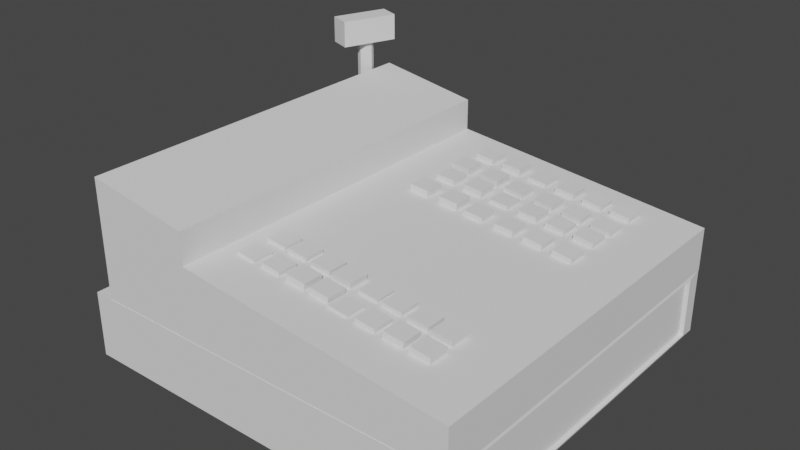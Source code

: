 # Source: CashRegister.blend  (saved by Blender 2.80.75; exported with 4.5.12 LTS)
import bpy
from mathutils import Matrix  # noqa: F401  (used for matrix-valued properties, if any)

bpy.ops.wm.read_factory_settings(use_empty=True)
scene = bpy.context.scene
scene.name = 'Scene'

# ---- collections
col_collection = bpy.data.collections.new('Collection'); scene.collection.children.link(col_collection)

# ---- world
world_world = bpy.data.worlds.new('World'); scene.world = world_world
world_world.use_nodes = True; world_world.node_tree.nodes.clear()
_N = world_world.node_tree.nodes; _L = world_world.node_tree.links
n0 = _N.new('ShaderNodeOutputWorld'); n0.name = 'World Output'; n0.location = (300, 300)
n1 = _N.new('ShaderNodeBackground'); n1.name = 'Background'; n1.location = (10, 300)
n1.inputs[0].default_value = (0.05088, 0.05088, 0.05088, 1.0)
_L.new(n1.outputs[0], n0.inputs[0])
n0.is_active_output = True
world_world.color = (0.05088, 0.05088, 0.05088)
world_world.use_sun_shadow = False
world_world.sun_shadow_jitter_overblur = 0.0

# ---- meshes
me_cube_001 = bpy.data.meshes.new('Cube.001')
me_cube_001.from_pydata([(-1.0, -1.0, -1.0), (-1.0, -1.0, 1.0), (-1.0, 1.0, -1.0), (-1.0, 1.0, 1.0), (1.0, -1.0, -1.0), (1.0, -1.0, 1.0), (1.0, 1.0, -1.0), (1.0, 1.0, 1.0), (1.005, 0.9118, 0.9118), (1.005, 0.9118, -0.9118), (1.005, -0.9118, -0.9118), (1.005, -0.9118, 0.9118), (0.9833, 0.9118, 0.9118), (0.9833, 0.9118, -0.9118), (0.9833, -0.9118, -0.9118), (0.9833, -0.9118, 0.9118), (1.002, 0.998, 2.321), (1.002, 0.998, 0.9991), (1.002, -0.998, 2.321), (1.002, -0.998, 0.9991), (-0.8998, 0.998, 3.357), (-0.8998, 0.998, 0.9991), (-0.8998, -0.998, 3.357), (-0.8998, -0.998, 0.9991), (-0.3652, -0.998, 3.132), (-0.3652, -0.998, 0.9991), (-0.3652, 0.998, 3.132), (-0.3652, 0.998, 0.9991), (-0.8998, 0.998, 4.6), (-0.8998, -0.998, 4.6), (-0.3652, 0.998, 4.096), (-0.3652, -0.998, 4.096), (-0.9537, 0.9059, 0.1251), (-0.9537, 0.9059, 5.589), (-0.9244, 0.8933, 0.1251), (-0.9244, 0.8933, 5.589), (-0.9123, 0.863, 0.1251), (-0.9123, 0.863, 5.589), (-0.9244, 0.8328, 0.1251), (-0.9244, 0.8328, 5.589), (-0.9537, 0.8202, 0.1251), (-0.9537, 0.8202, 5.589), (-0.983, 0.8328, 0.1251), (-0.983, 0.8328, 5.589), (-0.9951, 0.863, 0.1251), (-0.9951, 0.863, 5.589), (-0.983, 0.8933, 0.1251), (-0.983, 0.8933, 5.589), (-0.9557, 1.022, 5.485), (-0.9557, 1.022, 6.292), (-0.8469, 0.9789, 5.485), (-0.8469, 0.9789, 6.292), (-1.061, 0.7367, 5.485), (-1.061, 0.7367, 6.292), (-0.952, 0.6939, 5.485), (-0.952, 0.6939, 6.292), (0.3328, 0.4257, 2.566), (0.337, 0.4257, 2.877), (0.3328, 0.532, 2.566), (0.337, 0.532, 2.877), (0.4353, 0.4257, 2.516), (0.4395, 0.4257, 2.827), (0.4353, 0.532, 2.516), (0.4395, 0.532, 2.827), (0.6278, 0.4284, 2.419), (0.6356, 0.4284, 2.727), (0.6278, 0.5347, 2.419), (0.6356, 0.5347, 2.727), (0.7295, 0.4284, 2.328), (0.7373, 0.4284, 2.636), (0.7295, 0.5347, 2.328), (0.7373, 0.5347, 2.636), (0.4785, 0.4257, 2.492), (0.4863, 0.4257, 2.8), (0.4785, 0.532, 2.492), (0.4863, 0.532, 2.8), (0.5802, 0.4257, 2.401), (0.588, 0.4257, 2.709), (0.5802, 0.532, 2.401), (0.588, 0.532, 2.709), (0.6322, -0.6251, 2.425), (0.6382, -0.6251, 2.734), (0.6322, -0.5189, 2.425), (0.6382, -0.5189, 2.734), (0.7344, -0.6251, 2.354), (0.7404, -0.6251, 2.664), (0.7344, -0.5189, 2.354), (0.7404, -0.5189, 2.664), (0.3711, -0.7717, 2.515), (0.3771, -0.7717, 2.824), (0.3711, -0.6654, 2.515), (0.3771, -0.6654, 2.824), (0.4733, -0.7717, 2.444), (0.4793, -0.7717, 2.754), (0.4733, -0.6654, 2.444), (0.4793, -0.6654, 2.754), (0.5118, -0.7701, 2.509), (0.5178, -0.7701, 2.818), (0.5118, -0.6638, 2.509), (0.5178, -0.6638, 2.818), (0.6139, -0.7701, 2.438), (0.6199, -0.7701, 2.748), (0.6139, -0.6638, 2.438), (0.6199, -0.6638, 2.748), (0.6393, -0.7685, 2.412), (0.6453, -0.7685, 2.721), (0.6393, -0.6622, 2.412), (0.6453, -0.6622, 2.721), (0.7414, -0.7685, 2.341), (0.7474, -0.7685, 2.65), (0.7414, -0.6622, 2.341), (0.7474, -0.6622, 2.65), (0.4797, 0.2394, 2.507), (0.4873, 0.2394, 2.815), (0.4797, 0.3456, 2.507), (0.4873, 0.3456, 2.815), (0.5814, 0.2394, 2.417), (0.589, 0.2394, 2.725), (0.5814, 0.3456, 2.417), (0.589, 0.3456, 2.725), (0.6301, 0.2421, 2.405), (0.6378, 0.2421, 2.713), (0.6301, 0.3484, 2.405), (0.6378, 0.3484, 2.713), (0.7318, 0.2421, 2.314), (0.7395, 0.2421, 2.622), (0.7318, 0.3484, 2.314), (0.7395, 0.3484, 2.622), (0.3273, 0.2394, 2.576), (0.3316, 0.2394, 2.887), (0.3273, 0.3457, 2.576), (0.3316, 0.3457, 2.887), (0.4298, 0.2394, 2.527), (0.434, 0.2394, 2.837), (0.4298, 0.3457, 2.527), (0.434, 0.3457, 2.837), (0.5086, -0.615, 2.46), (0.5146, -0.615, 2.77), (0.5086, -0.5088, 2.46), (0.5146, -0.5088, 2.77), (0.6108, -0.615, 2.39), (0.6168, -0.615, 2.699), (0.6108, -0.5088, 2.39), (0.6168, -0.5088, 2.699), (0.161, 0.237, 2.655), (0.1649, 0.237, 2.966), (0.161, 0.3432, 2.655), (0.1649, 0.3432, 2.966), (0.2635, 0.237, 2.61), (0.2674, 0.237, 2.92), (0.2635, 0.3432, 2.61), (0.2674, 0.3432, 2.92), (0.2301, -0.7748, 2.55), (0.2361, -0.7748, 2.859), (0.2301, -0.6686, 2.55), (0.2361, -0.6686, 2.859), (0.3322, -0.7748, 2.479), (0.3382, -0.7748, 2.789), (0.3322, -0.6686, 2.479), (0.3382, -0.6686, 2.789), (0.2456, -0.6069, 2.559), (0.2516, -0.6069, 2.869), (0.2456, -0.5006, 2.559), (0.2516, -0.5006, 2.869), (0.3478, -0.6069, 2.489), (0.3538, -0.6069, 2.798), (0.3478, -0.5006, 2.489), (0.3538, -0.5006, 2.798), (0.3706, -0.6086, 2.515), (0.3766, -0.6086, 2.824), (0.3706, -0.5024, 2.515), (0.3766, -0.5024, 2.824), (0.4728, -0.6086, 2.444), (0.4788, -0.6086, 2.754), (0.4728, -0.5024, 2.444), (0.4788, -0.5024, 2.754), (0.1737, 0.4257, 2.614), (0.1779, 0.4257, 2.924), (0.1737, 0.532, 2.614), (0.1779, 0.532, 2.924), (0.2762, 0.4257, 2.564), (0.2804, 0.4257, 2.874), (0.2762, 0.532, 2.564), (0.2804, 0.532, 2.874), (0.3328, 0.7539, 2.566), (0.337, 0.7539, 2.877), (0.3328, 0.8602, 2.566), (0.337, 0.8602, 2.877), (0.4353, 0.7539, 2.516), (0.4395, 0.7539, 2.827), (0.4353, 0.8602, 2.516), (0.4395, 0.8602, 2.827), (0.6278, 0.7566, 2.419), (0.6356, 0.7566, 2.727), (0.6278, 0.8629, 2.419), (0.6356, 0.8629, 2.727), (0.7295, 0.7566, 2.328), (0.7373, 0.7566, 2.636), (0.7295, 0.8629, 2.328), (0.7373, 0.8629, 2.636), (0.4785, 0.7539, 2.492), (0.4863, 0.7539, 2.8), (0.4785, 0.8602, 2.492), (0.4863, 0.8602, 2.8), (0.5802, 0.7539, 2.401), (0.588, 0.7539, 2.709), (0.5802, 0.8602, 2.401), (0.588, 0.8602, 2.709), (0.4797, 0.5676, 2.507), (0.4873, 0.5676, 2.815), (0.4797, 0.6738, 2.507), (0.4873, 0.6738, 2.815), (0.5814, 0.5676, 2.417), (0.589, 0.5676, 2.725), (0.5814, 0.6738, 2.417), (0.589, 0.6738, 2.725), (0.6301, 0.5703, 2.405), (0.6378, 0.5703, 2.713), (0.6301, 0.6766, 2.405), (0.6378, 0.6766, 2.713), (0.7318, 0.5703, 2.314), (0.7395, 0.5703, 2.622), (0.7318, 0.6766, 2.314), (0.7395, 0.6766, 2.622), (0.3273, 0.5676, 2.576), (0.3316, 0.5676, 2.887), (0.3273, 0.6739, 2.576), (0.3316, 0.6739, 2.887), (0.4298, 0.5676, 2.527), (0.434, 0.5676, 2.837), (0.4298, 0.6739, 2.527), (0.434, 0.6739, 2.837), (0.161, 0.5651, 2.655), (0.1649, 0.5651, 2.966), (0.161, 0.6714, 2.655), (0.1649, 0.6714, 2.966), (0.2635, 0.5651, 2.61), (0.2674, 0.5651, 2.92), (0.2635, 0.6714, 2.61), (0.2674, 0.6714, 2.92), (0.1737, 0.7539, 2.614), (0.1779, 0.7539, 2.924), (0.1737, 0.8602, 2.614), (0.1779, 0.8602, 2.924), (0.2762, 0.7539, 2.564), (0.2804, 0.7539, 2.874), (0.2762, 0.8602, 2.564), (0.2804, 0.8602, 2.874), (0.1093, -0.613, 2.738), (0.1153, -0.613, 3.048), (0.1093, -0.5068, 2.738), (0.1153, -0.5068, 3.048), (0.2114, -0.613, 2.668), (0.2174, -0.613, 2.977), (0.2114, -0.5068, 2.668), (0.2174, -0.5068, 2.977), (-0.1518, -0.7596, 2.828), (-0.1458, -0.7596, 3.138), (-0.1518, -0.6533, 2.828), (-0.1458, -0.6533, 3.138), (-0.04968, -0.7596, 2.758), (-0.04368, -0.7596, 3.067), (-0.04968, -0.6533, 2.758), (-0.04368, -0.6533, 3.067), (-0.01118, -0.758, 2.822), (-0.005177, -0.758, 3.132), (-0.01118, -0.6517, 2.822), (-0.005177, -0.6517, 3.132), (0.09097, -0.758, 2.752), (0.09697, -0.758, 3.061), (0.09097, -0.6517, 2.752), (0.09697, -0.6517, 3.061), (0.1163, -0.7564, 2.725), (0.1223, -0.7564, 3.035), (0.1163, -0.6501, 2.725), (0.1223, -0.6501, 3.035), (0.2185, -0.7564, 2.655), (0.2245, -0.7564, 2.964), (0.2185, -0.6501, 2.655), (0.2245, -0.6501, 2.964), (-0.01429, -0.6029, 2.774), (-0.008293, -0.6029, 3.083), (-0.01429, -0.4967, 2.774), (-0.008293, -0.4967, 3.083), (0.08785, -0.6029, 2.703), (0.09385, -0.6029, 3.013), (0.08785, -0.4967, 2.703), (0.09385, -0.4967, 3.013), (-0.2928, -0.7628, 2.864), (-0.2868, -0.7628, 3.173), (-0.2928, -0.6565, 2.864), (-0.2868, -0.6565, 3.173), (-0.1907, -0.7628, 2.793), (-0.1847, -0.7628, 3.103), (-0.1907, -0.6565, 2.793), (-0.1847, -0.6565, 3.103), (-0.2773, -0.5948, 2.873), (-0.2713, -0.5948, 3.182), (-0.2773, -0.4885, 2.873), (-0.2713, -0.4885, 3.182), (-0.1752, -0.5948, 2.802), (-0.1692, -0.5948, 3.112), (-0.1752, -0.4885, 2.802), (-0.1692, -0.4885, 3.112), (-0.1523, -0.5965, 2.828), (-0.1463, -0.5965, 3.138), (-0.1523, -0.4903, 2.828), (-0.1463, -0.4903, 3.138), (-0.05016, -0.5965, 2.758), (-0.04416, -0.5965, 3.067), (-0.05016, -0.4903, 2.758), (-0.04416, -0.4903, 3.067), (0.02337, 0.4257, 2.798), (0.02762, 0.4257, 3.109), (0.02337, 0.532, 2.798), (0.02762, 0.532, 3.109), (0.1259, 0.4257, 2.748), (0.1301, 0.4257, 3.059), (0.1259, 0.532, 2.748), (0.1301, 0.532, 3.059), (0.01793, 0.2394, 2.808), (0.02215, 0.2394, 3.119), (0.01793, 0.3457, 2.808), (0.02215, 0.3457, 3.119), (0.1204, 0.2394, 2.759), (0.1246, 0.2394, 3.069), (0.1204, 0.3457, 2.759), (0.1246, 0.3457, 3.069), (-0.1484, 0.237, 2.887), (-0.1446, 0.237, 3.198), (-0.1484, 0.3432, 2.887), (-0.1446, 0.3432, 3.198), (-0.04588, 0.237, 2.842), (-0.04201, 0.237, 3.152), (-0.04588, 0.3432, 2.842), (-0.04201, 0.3432, 3.152), (-0.1357, 0.4257, 2.846), (-0.1315, 0.4257, 3.156), (-0.1357, 0.532, 2.846), (-0.1315, 0.532, 3.156), (-0.03325, 0.4257, 2.796), (-0.02899, 0.4257, 3.106), (-0.03325, 0.532, 2.796), (-0.02899, 0.532, 3.106), (0.02337, 0.7539, 2.798), (0.02762, 0.7539, 3.109), (0.02337, 0.8602, 2.798), (0.02762, 0.8602, 3.109), (0.1259, 0.7539, 2.748), (0.1301, 0.7539, 3.059), (0.1259, 0.8602, 2.748), (0.1301, 0.8602, 3.059), (0.01793, 0.5676, 2.808), (0.02215, 0.5676, 3.119), (0.01793, 0.6739, 2.808), (0.02215, 0.6739, 3.119), (0.1204, 0.5676, 2.759), (0.1246, 0.5676, 3.069), (0.1204, 0.6739, 2.759), (0.1246, 0.6739, 3.069), (-0.1484, 0.5651, 2.887), (-0.1446, 0.5651, 3.198), (-0.1484, 0.6714, 2.887), (-0.1446, 0.6714, 3.198), (-0.04588, 0.5651, 2.842), (-0.04201, 0.5651, 3.152), (-0.04588, 0.6714, 2.842), (-0.04201, 0.6714, 3.152), (-0.1357, 0.7539, 2.846), (-0.1315, 0.7539, 3.156), (-0.1357, 0.8602, 2.846), (-0.1315, 0.8602, 3.156), (-0.03325, 0.7539, 2.796), (-0.02899, 0.7539, 3.106), (-0.03325, 0.8602, 2.796), (-0.02899, 0.8602, 3.106)], [], [(0, 1, 3, 2), (2, 3, 7, 6), (7, 5, 11, 8), (4, 5, 1, 0), (2, 6, 4, 0), (7, 3, 1, 5), (9, 8, 12, 13), (6, 7, 8, 9), (5, 4, 10, 11), (4, 6, 9, 10), (13, 12, 15, 14), (11, 10, 14, 15), (10, 9, 13, 14), (8, 11, 15, 12), (16, 18, 19, 17), (24, 22, 23, 25), (22, 20, 21, 23), (26, 16, 17, 27), (26, 30, 31, 24), (25, 19, 17, 27), (23, 25, 27, 21), (18, 16, 26, 24), (20, 26, 27, 21), (18, 24, 25, 19), (31, 30, 28, 29), (22, 29, 28, 20), (24, 31, 29, 22), (20, 28, 30, 26), (32, 33, 35, 34), (34, 35, 37, 36), (36, 37, 39, 38), (38, 39, 41, 40), (40, 41, 43, 42), (42, 43, 45, 44), (35, 33, 47, 45, 43, 41, 39, 37), (44, 45, 47, 46), (46, 47, 33, 32), (32, 34, 36, 38, 40, 42, 44, 46), (48, 49, 51, 50), (50, 51, 55, 54), (54, 55, 53, 52), (52, 53, 49, 48), (50, 54, 52, 48), (55, 51, 49, 53), (56, 57, 59, 58), (58, 59, 63, 62), (62, 63, 61, 60), (60, 61, 57, 56), (58, 62, 60, 56), (63, 59, 57, 61), (64, 65, 67, 66), (66, 67, 71, 70), (70, 71, 69, 68), (68, 69, 65, 64), (66, 70, 68, 64), (71, 67, 65, 69), (72, 73, 75, 74), (74, 75, 79, 78), (78, 79, 77, 76), (76, 77, 73, 72), (74, 78, 76, 72), (79, 75, 73, 77), (80, 81, 83, 82), (82, 83, 87, 86), (86, 87, 85, 84), (84, 85, 81, 80), (82, 86, 84, 80), (87, 83, 81, 85), (88, 89, 91, 90), (90, 91, 95, 94), (94, 95, 93, 92), (92, 93, 89, 88), (90, 94, 92, 88), (95, 91, 89, 93), (96, 97, 99, 98), (98, 99, 103, 102), (102, 103, 101, 100), (100, 101, 97, 96), (98, 102, 100, 96), (103, 99, 97, 101), (104, 105, 107, 106), (106, 107, 111, 110), (110, 111, 109, 108), (108, 109, 105, 104), (106, 110, 108, 104), (111, 107, 105, 109), (112, 113, 115, 114), (114, 115, 119, 118), (118, 119, 117, 116), (116, 117, 113, 112), (114, 118, 116, 112), (119, 115, 113, 117), (120, 121, 123, 122), (122, 123, 127, 126), (126, 127, 125, 124), (124, 125, 121, 120), (122, 126, 124, 120), (127, 123, 121, 125), (128, 129, 131, 130), (130, 131, 135, 134), (134, 135, 133, 132), (132, 133, 129, 128), (130, 134, 132, 128), (135, 131, 129, 133), (136, 137, 139, 138), (138, 139, 143, 142), (142, 143, 141, 140), (140, 141, 137, 136), (138, 142, 140, 136), (143, 139, 137, 141), (144, 145, 147, 146), (146, 147, 151, 150), (150, 151, 149, 148), (148, 149, 145, 144), (146, 150, 148, 144), (151, 147, 145, 149), (152, 153, 155, 154), (154, 155, 159, 158), (158, 159, 157, 156), (156, 157, 153, 152), (154, 158, 156, 152), (159, 155, 153, 157), (160, 161, 163, 162), (162, 163, 167, 166), (166, 167, 165, 164), (164, 165, 161, 160), (162, 166, 164, 160), (167, 163, 161, 165), (168, 169, 171, 170), (170, 171, 175, 174), (174, 175, 173, 172), (172, 173, 169, 168), (170, 174, 172, 168), (175, 171, 169, 173), (176, 177, 179, 178), (178, 179, 183, 182), (182, 183, 181, 180), (180, 181, 177, 176), (178, 182, 180, 176), (183, 179, 177, 181), (184, 185, 187, 186), (186, 187, 191, 190), (190, 191, 189, 188), (188, 189, 185, 184), (186, 190, 188, 184), (191, 187, 185, 189), (192, 193, 195, 194), (194, 195, 199, 198), (198, 199, 197, 196), (196, 197, 193, 192), (194, 198, 196, 192), (199, 195, 193, 197), (200, 201, 203, 202), (202, 203, 207, 206), (206, 207, 205, 204), (204, 205, 201, 200), (202, 206, 204, 200), (207, 203, 201, 205), (208, 209, 211, 210), (210, 211, 215, 214), (214, 215, 213, 212), (212, 213, 209, 208), (210, 214, 212, 208), (215, 211, 209, 213), (216, 217, 219, 218), (218, 219, 223, 222), (222, 223, 221, 220), (220, 221, 217, 216), (218, 222, 220, 216), (223, 219, 217, 221), (224, 225, 227, 226), (226, 227, 231, 230), (230, 231, 229, 228), (228, 229, 225, 224), (226, 230, 228, 224), (231, 227, 225, 229), (232, 233, 235, 234), (234, 235, 239, 238), (238, 239, 237, 236), (236, 237, 233, 232), (234, 238, 236, 232), (239, 235, 233, 237), (240, 241, 243, 242), (242, 243, 247, 246), (246, 247, 245, 244), (244, 245, 241, 240), (242, 246, 244, 240), (247, 243, 241, 245), (248, 249, 251, 250), (250, 251, 255, 254), (254, 255, 253, 252), (252, 253, 249, 248), (250, 254, 252, 248), (255, 251, 249, 253), (256, 257, 259, 258), (258, 259, 263, 262), (262, 263, 261, 260), (260, 261, 257, 256), (258, 262, 260, 256), (263, 259, 257, 261), (264, 265, 267, 266), (266, 267, 271, 270), (270, 271, 269, 268), (268, 269, 265, 264), (266, 270, 268, 264), (271, 267, 265, 269), (272, 273, 275, 274), (274, 275, 279, 278), (278, 279, 277, 276), (276, 277, 273, 272), (274, 278, 276, 272), (279, 275, 273, 277), (280, 281, 283, 282), (282, 283, 287, 286), (286, 287, 285, 284), (284, 285, 281, 280), (282, 286, 284, 280), (287, 283, 281, 285), (288, 289, 291, 290), (290, 291, 295, 294), (294, 295, 293, 292), (292, 293, 289, 288), (290, 294, 292, 288), (295, 291, 289, 293), (296, 297, 299, 298), (298, 299, 303, 302), (302, 303, 301, 300), (300, 301, 297, 296), (298, 302, 300, 296), (303, 299, 297, 301), (304, 305, 307, 306), (306, 307, 311, 310), (310, 311, 309, 308), (308, 309, 305, 304), (306, 310, 308, 304), (311, 307, 305, 309), (312, 313, 315, 314), (314, 315, 319, 318), (318, 319, 317, 316), (316, 317, 313, 312), (314, 318, 316, 312), (319, 315, 313, 317), (320, 321, 323, 322), (322, 323, 327, 326), (326, 327, 325, 324), (324, 325, 321, 320), (322, 326, 324, 320), (327, 323, 321, 325), (328, 329, 331, 330), (330, 331, 335, 334), (334, 335, 333, 332), (332, 333, 329, 328), (330, 334, 332, 328), (335, 331, 329, 333), (336, 337, 339, 338), (338, 339, 343, 342), (342, 343, 341, 340), (340, 341, 337, 336), (338, 342, 340, 336), (343, 339, 337, 341), (344, 345, 347, 346), (346, 347, 351, 350), (350, 351, 349, 348), (348, 349, 345, 344), (346, 350, 348, 344), (351, 347, 345, 349), (352, 353, 355, 354), (354, 355, 359, 358), (358, 359, 357, 356), (356, 357, 353, 352), (354, 358, 356, 352), (359, 355, 353, 357), (360, 361, 363, 362), (362, 363, 367, 366), (366, 367, 365, 364), (364, 365, 361, 360), (362, 366, 364, 360), (367, 363, 361, 365), (368, 369, 371, 370), (370, 371, 375, 374), (374, 375, 373, 372), (372, 373, 369, 368), (370, 374, 372, 368), (375, 371, 369, 373)])
_uv = me_cube_001.uv_layers.new(name='UVMap')
_uv.uv.foreach_set('vector', [0.375, 0.0, 0.625, 0.0, 0.625, 0.25, 0.375, 0.25, 0.375, 0.25, 0.625, 0.25, 0.625, 0.5, 0.375, 0.5, 0.625, 0.5, 0.625, 0.75, 0.625, 0.75, 0.625, 0.5, 0.375, 0.75, 0.625, 0.75, 0.625, 1.0, 0.375, 1.0, 0.125, 0.5, 0.375, 0.5, 0.375, 0.75, 0.125, 0.75, 0.625, 0.5, 0.875, 0.5, 0.875, 0.75, 0.625, 0.75, 0.375, 0.5, 0.625, 0.5, 0.625, 0.5, 0.375, 0.5, 0.375, 0.5, 0.625, 0.5, 0.625, 0.5, 0.375, 0.5, 0.625, 0.75, 0.375, 0.75, 0.375, 0.75, 0.625, 0.75, 0.375, 0.75, 0.375, 0.5, 0.375, 0.5, 0.375, 0.75, 0.375, 0.5, 0.625, 0.5, 0.625, 0.75, 0.375, 0.75, 0.625, 0.75, 0.375, 0.75, 0.375, 0.75, 0.625, 0.75, 0.375, 0.75, 0.375, 0.5, 0.375, 0.5, 0.375, 0.75, 0.625, 0.5, 0.625, 0.75, 0.625, 0.75, 0.625, 0.5, 0.375, 0.0, 0.375, 0.25, 0.625, 0.25, 0.625, 0.0, 0.375, 0.4297, 0.375, 0.5, 0.625, 0.5, 0.625, 0.4297, 0.375, 0.5, 0.375, 0.75, 0.625, 0.75, 0.625, 0.5, 0.375, 0.8203, 0.375, 1.0, 0.625, 1.0, 0.625, 0.8203, 0.3047, 0.75, 0.3047, 0.75, 0.3047, 0.5, 0.3047, 0.5, 0.6953, 0.5, 0.875, 0.5, 0.875, 0.75, 0.6953, 0.75, 0.625, 0.5, 0.6953, 0.5, 0.6953, 0.75, 0.625, 0.75, 0.125, 0.5, 0.125, 0.75, 0.3047, 0.75, 0.3047, 0.5, 0.375, 0.75, 0.375, 0.8203, 0.625, 0.8203, 0.625, 0.75, 0.375, 0.25, 0.375, 0.4297, 0.625, 0.4297, 0.625, 0.25, 0.3047, 0.5, 0.3047, 0.75, 0.375, 0.75, 0.375, 0.5, 0.375, 0.5, 0.375, 0.5, 0.375, 0.75, 0.375, 0.75, 0.375, 0.4297, 0.375, 0.4297, 0.375, 0.5, 0.375, 0.5, 0.375, 0.75, 0.375, 0.75, 0.375, 0.8203, 0.375, 0.8203, 1.0, 0.5, 1.0, 1.0, 0.875, 1.0, 0.875, 0.5, 0.875, 0.5, 0.875, 1.0, 0.75, 1.0, 0.75, 0.5, 0.75, 0.5, 0.75, 1.0, 0.625, 1.0, 0.625, 0.5, 0.625, 0.5, 0.625, 1.0, 0.5, 1.0, 0.5, 0.5, 0.5, 0.5, 0.5, 1.0, 0.375, 1.0, 0.375, 0.5, 0.375, 0.5, 0.375, 1.0, 0.25, 1.0, 0.25, 0.5, 0.4197, 0.4197, 0.25, 0.49, 0.08029, 0.4197, 0.01, 0.25, 0.08029, 0.08029, 0.25, 0.01, 0.4197, 0.08029, 0.49, 0.25, 0.25, 0.5, 0.25, 1.0, 0.125, 1.0, 0.125, 0.5, 0.125, 0.5, 0.125, 1.0, 0.0, 1.0, 0.0, 0.5, 0.75, 0.49, 0.9197, 0.4197, 0.99, 0.25, 0.9197, 0.08029, 0.75, 0.01, 0.5803, 0.08029, 0.51, 0.25, 0.5803, 0.4197, 0.375, 0.0, 0.625, 0.0, 0.625, 0.25, 0.375, 0.25, 0.375, 0.25, 0.625, 0.25, 0.625, 0.5, 0.375, 0.5, 0.375, 0.5, 0.625, 0.5, 0.625, 0.75, 0.375, 0.75, 0.375, 0.75, 0.625, 0.75, 0.625, 1.0, 0.375, 1.0, 0.125, 0.5, 0.375, 0.5, 0.375, 0.75, 0.125, 0.75, 0.625, 0.5, 0.875, 0.5, 0.875, 0.75, 0.625, 0.75, 0.375, 0.0, 0.625, 0.0, 0.625, 0.25, 0.375, 0.25, 0.375, 0.25, 0.625, 0.25, 0.625, 0.5, 0.375, 0.5, 0.375, 0.5, 0.625, 0.5, 0.625, 0.75, 0.375, 0.75, 0.375, 0.75, 0.625, 0.75, 0.625, 1.0, 0.375, 1.0, 0.125, 0.5, 0.375, 0.5, 0.375, 0.75, 0.125, 0.75, 0.625, 0.5, 0.875, 0.5, 0.875, 0.75, 0.625, 0.75, 0.375, 0.0, 0.625, 0.0, 0.625, 0.25, 0.375, 0.25, 0.375, 0.25, 0.625, 0.25, 0.625, 0.5, 0.375, 0.5, 0.375, 0.5, 0.625, 0.5, 0.625, 0.75, 0.375, 0.75, 0.375, 0.75, 0.625, 0.75, 0.625, 1.0, 0.375, 1.0, 0.125, 0.5, 0.375, 0.5, 0.375, 0.75, 0.125, 0.75, 0.625, 0.5, 0.875, 0.5, 0.875, 0.75, 0.625, 0.75, 0.375, 0.0, 0.625, 0.0, 0.625, 0.25, 0.375, 0.25, 0.375, 0.25, 0.625, 0.25, 0.625, 0.5, 0.375, 0.5, 0.375, 0.5, 0.625, 0.5, 0.625, 0.75, 0.375, 0.75, 0.375, 0.75, 0.625, 0.75, 0.625, 1.0, 0.375, 1.0, 0.125, 0.5, 0.375, 0.5, 0.375, 0.75, 0.125, 0.75, 0.625, 0.5, 0.875, 0.5, 0.875, 0.75, 0.625, 0.75, 0.375, 0.0, 0.625, 0.0, 0.625, 0.25, 0.375, 0.25, 0.375, 0.25, 0.625, 0.25, 0.625, 0.5, 0.375, 0.5, 0.375, 0.5, 0.625, 0.5, 0.625, 0.75, 0.375, 0.75, 0.375, 0.75, 0.625, 0.75, 0.625, 1.0, 0.375, 1.0, 0.125, 0.5, 0.375, 0.5, 0.375, 0.75, 0.125, 0.75, 0.625, 0.5, 0.875, 0.5, 0.875, 0.75, 0.625, 0.75, 0.375, 0.0, 0.625, 0.0, 0.625, 0.25, 0.375, 0.25, 0.375, 0.25, 0.625, 0.25, 0.625, 0.5, 0.375, 0.5, 0.375, 0.5, 0.625, 0.5, 0.625, 0.75, 0.375, 0.75, 0.375, 0.75, 0.625, 0.75, 0.625, 1.0, 0.375, 1.0, 0.125, 0.5, 0.375, 0.5, 0.375, 0.75, 0.125, 0.75, 0.625, 0.5, 0.875, 0.5, 0.875, 0.75, 0.625, 0.75, 0.375, 0.0, 0.625, 0.0, 0.625, 0.25, 0.375, 0.25, 0.375, 0.25, 0.625, 0.25, 0.625, 0.5, 0.375, 0.5, 0.375, 0.5, 0.625, 0.5, 0.625, 0.75, 0.375, 0.75, 0.375, 0.75, 0.625, 0.75, 0.625, 1.0, 0.375, 1.0, 0.125, 0.5, 0.375, 0.5, 0.375, 0.75, 0.125, 0.75, 0.625, 0.5, 0.875, 0.5, 0.875, 0.75, 0.625, 0.75, 0.375, 0.0, 0.625, 0.0, 0.625, 0.25, 0.375, 0.25, 0.375, 0.25, 0.625, 0.25, 0.625, 0.5, 0.375, 0.5, 0.375, 0.5, 0.625, 0.5, 0.625, 0.75, 0.375, 0.75, 0.375, 0.75, 0.625, 0.75, 0.625, 1.0, 0.375, 1.0, 0.125, 0.5, 0.375, 0.5, 0.375, 0.75, 0.125, 0.75, 0.625, 0.5, 0.875, 0.5, 0.875, 0.75, 0.625, 0.75, 0.375, 0.0, 0.625, 0.0, 0.625, 0.25, 0.375, 0.25, 0.375, 0.25, 0.625, 0.25, 0.625, 0.5, 0.375, 0.5, 0.375, 0.5, 0.625, 0.5, 0.625, 0.75, 0.375, 0.75, 0.375, 0.75, 0.625, 0.75, 0.625, 1.0, 0.375, 1.0, 0.125, 0.5, 0.375, 0.5, 0.375, 0.75, 0.125, 0.75, 0.625, 0.5, 0.875, 0.5, 0.875, 0.75, 0.625, 0.75, 0.375, 0.0, 0.625, 0.0, 0.625, 0.25, 0.375, 0.25, 0.375, 0.25, 0.625, 0.25, 0.625, 0.5, 0.375, 0.5, 0.375, 0.5, 0.625, 0.5, 0.625, 0.75, 0.375, 0.75, 0.375, 0.75, 0.625, 0.75, 0.625, 1.0, 0.375, 1.0, 0.125, 0.5, 0.375, 0.5, 0.375, 0.75, 0.125, 0.75, 0.625, 0.5, 0.875, 0.5, 0.875, 0.75, 0.625, 0.75, 0.375, 0.0, 0.625, 0.0, 0.625, 0.25, 0.375, 0.25, 0.375, 0.25, 0.625, 0.25, 0.625, 0.5, 0.375, 0.5, 0.375, 0.5, 0.625, 0.5, 0.625, 0.75, 0.375, 0.75, 0.375, 0.75, 0.625, 0.75, 0.625, 1.0, 0.375, 1.0, 0.125, 0.5, 0.375, 0.5, 0.375, 0.75, 0.125, 0.75, 0.625, 0.5, 0.875, 0.5, 0.875, 0.75, 0.625, 0.75, 0.375, 0.0, 0.625, 0.0, 0.625, 0.25, 0.375, 0.25, 0.375, 0.25, 0.625, 0.25, 0.625, 0.5, 0.375, 0.5, 0.375, 0.5, 0.625, 0.5, 0.625, 0.75, 0.375, 0.75, 0.375, 0.75, 0.625, 0.75, 0.625, 1.0, 0.375, 1.0, 0.125, 0.5, 0.375, 0.5, 0.375, 0.75, 0.125, 0.75, 0.625, 0.5, 0.875, 0.5, 0.875, 0.75, 0.625, 0.75, 0.375, 0.0, 0.625, 0.0, 0.625, 0.25, 0.375, 0.25, 0.375, 0.25, 0.625, 0.25, 0.625, 0.5, 0.375, 0.5, 0.375, 0.5, 0.625, 0.5, 0.625, 0.75, 0.375, 0.75, 0.375, 0.75, 0.625, 0.75, 0.625, 1.0, 0.375, 1.0, 0.125, 0.5, 0.375, 0.5, 0.375, 0.75, 0.125, 0.75, 0.625, 0.5, 0.875, 0.5, 0.875, 0.75, 0.625, 0.75, 0.375, 0.0, 0.625, 0.0, 0.625, 0.25, 0.375, 0.25, 0.375, 0.25, 0.625, 0.25, 0.625, 0.5, 0.375, 0.5, 0.375, 0.5, 0.625, 0.5, 0.625, 0.75, 0.375, 0.75, 0.375, 0.75, 0.625, 0.75, 0.625, 1.0, 0.375, 1.0, 0.125, 0.5, 0.375, 0.5, 0.375, 0.75, 0.125, 0.75, 0.625, 0.5, 0.875, 0.5, 0.875, 0.75, 0.625, 0.75, 0.375, 0.0, 0.625, 0.0, 0.625, 0.25, 0.375, 0.25, 0.375, 0.25, 0.625, 0.25, 0.625, 0.5, 0.375, 0.5, 0.375, 0.5, 0.625, 0.5, 0.625, 0.75, 0.375, 0.75, 0.375, 0.75, 0.625, 0.75, 0.625, 1.0, 0.375, 1.0, 0.125, 0.5, 0.375, 0.5, 0.375, 0.75, 0.125, 0.75, 0.625, 0.5, 0.875, 0.5, 0.875, 0.75, 0.625, 0.75, 0.375, 0.0, 0.625, 0.0, 0.625, 0.25, 0.375, 0.25, 0.375, 0.25, 0.625, 0.25, 0.625, 0.5, 0.375, 0.5, 0.375, 0.5, 0.625, 0.5, 0.625, 0.75, 0.375, 0.75, 0.375, 0.75, 0.625, 0.75, 0.625, 1.0, 0.375, 1.0, 0.125, 0.5, 0.375, 0.5, 0.375, 0.75, 0.125, 0.75, 0.625, 0.5, 0.875, 0.5, 0.875, 0.75, 0.625, 0.75, 0.375, 0.0, 0.625, 0.0, 0.625, 0.25, 0.375, 0.25, 0.375, 0.25, 0.625, 0.25, 0.625, 0.5, 0.375, 0.5, 0.375, 0.5, 0.625, 0.5, 0.625, 0.75, 0.375, 0.75, 0.375, 0.75, 0.625, 0.75, 0.625, 1.0, 0.375, 1.0, 0.125, 0.5, 0.375, 0.5, 0.375, 0.75, 0.125, 0.75, 0.625, 0.5, 0.875, 0.5, 0.875, 0.75, 0.625, 0.75, 0.375, 0.0, 0.625, 0.0, 0.625, 0.25, 0.375, 0.25, 0.375, 0.25, 0.625, 0.25, 0.625, 0.5, 0.375, 0.5, 0.375, 0.5, 0.625, 0.5, 0.625, 0.75, 0.375, 0.75, 0.375, 0.75, 0.625, 0.75, 0.625, 1.0, 0.375, 1.0, 0.125, 0.5, 0.375, 0.5, 0.375, 0.75, 0.125, 0.75, 0.625, 0.5, 0.875, 0.5, 0.875, 0.75, 0.625, 0.75, 0.375, 0.0, 0.625, 0.0, 0.625, 0.25, 0.375, 0.25, 0.375, 0.25, 0.625, 0.25, 0.625, 0.5, 0.375, 0.5, 0.375, 0.5, 0.625, 0.5, 0.625, 0.75, 0.375, 0.75, 0.375, 0.75, 0.625, 0.75, 0.625, 1.0, 0.375, 1.0, 0.125, 0.5, 0.375, 0.5, 0.375, 0.75, 0.125, 0.75, 0.625, 0.5, 0.875, 0.5, 0.875, 0.75, 0.625, 0.75, 0.375, 0.0, 0.625, 0.0, 0.625, 0.25, 0.375, 0.25, 0.375, 0.25, 0.625, 0.25, 0.625, 0.5, 0.375, 0.5, 0.375, 0.5, 0.625, 0.5, 0.625, 0.75, 0.375, 0.75, 0.375, 0.75, 0.625, 0.75, 0.625, 1.0, 0.375, 1.0, 0.125, 0.5, 0.375, 0.5, 0.375, 0.75, 0.125, 0.75, 0.625, 0.5, 0.875, 0.5, 0.875, 0.75, 0.625, 0.75, 0.375, 0.0, 0.625, 0.0, 0.625, 0.25, 0.375, 0.25, 0.375, 0.25, 0.625, 0.25, 0.625, 0.5, 0.375, 0.5, 0.375, 0.5, 0.625, 0.5, 0.625, 0.75, 0.375, 0.75, 0.375, 0.75, 0.625, 0.75, 0.625, 1.0, 0.375, 1.0, 0.125, 0.5, 0.375, 0.5, 0.375, 0.75, 0.125, 0.75, 0.625, 0.5, 0.875, 0.5, 0.875, 0.75, 0.625, 0.75, 0.375, 0.0, 0.625, 0.0, 0.625, 0.25, 0.375, 0.25, 0.375, 0.25, 0.625, 0.25, 0.625, 0.5, 0.375, 0.5, 0.375, 0.5, 0.625, 0.5, 0.625, 0.75, 0.375, 0.75, 0.375, 0.75, 0.625, 0.75, 0.625, 1.0, 0.375, 1.0, 0.125, 0.5, 0.375, 0.5, 0.375, 0.75, 0.125, 0.75, 0.625, 0.5, 0.875, 0.5, 0.875, 0.75, 0.625, 0.75, 0.375, 0.0, 0.625, 0.0, 0.625, 0.25, 0.375, 0.25, 0.375, 0.25, 0.625, 0.25, 0.625, 0.5, 0.375, 0.5, 0.375, 0.5, 0.625, 0.5, 0.625, 0.75, 0.375, 0.75, 0.375, 0.75, 0.625, 0.75, 0.625, 1.0, 0.375, 1.0, 0.125, 0.5, 0.375, 0.5, 0.375, 0.75, 0.125, 0.75, 0.625, 0.5, 0.875, 0.5, 0.875, 0.75, 0.625, 0.75, 0.375, 0.0, 0.625, 0.0, 0.625, 0.25, 0.375, 0.25, 0.375, 0.25, 0.625, 0.25, 0.625, 0.5, 0.375, 0.5, 0.375, 0.5, 0.625, 0.5, 0.625, 0.75, 0.375, 0.75, 0.375, 0.75, 0.625, 0.75, 0.625, 1.0, 0.375, 1.0, 0.125, 0.5, 0.375, 0.5, 0.375, 0.75, 0.125, 0.75, 0.625, 0.5, 0.875, 0.5, 0.875, 0.75, 0.625, 0.75, 0.375, 0.0, 0.625, 0.0, 0.625, 0.25, 0.375, 0.25, 0.375, 0.25, 0.625, 0.25, 0.625, 0.5, 0.375, 0.5, 0.375, 0.5, 0.625, 0.5, 0.625, 0.75, 0.375, 0.75, 0.375, 0.75, 0.625, 0.75, 0.625, 1.0, 0.375, 1.0, 0.125, 0.5, 0.375, 0.5, 0.375, 0.75, 0.125, 0.75, 0.625, 0.5, 0.875, 0.5, 0.875, 0.75, 0.625, 0.75, 0.375, 0.0, 0.625, 0.0, 0.625, 0.25, 0.375, 0.25, 0.375, 0.25, 0.625, 0.25, 0.625, 0.5, 0.375, 0.5, 0.375, 0.5, 0.625, 0.5, 0.625, 0.75, 0.375, 0.75, 0.375, 0.75, 0.625, 0.75, 0.625, 1.0, 0.375, 1.0, 0.125, 0.5, 0.375, 0.5, 0.375, 0.75, 0.125, 0.75, 0.625, 0.5, 0.875, 0.5, 0.875, 0.75, 0.625, 0.75, 0.375, 0.0, 0.625, 0.0, 0.625, 0.25, 0.375, 0.25, 0.375, 0.25, 0.625, 0.25, 0.625, 0.5, 0.375, 0.5, 0.375, 0.5, 0.625, 0.5, 0.625, 0.75, 0.375, 0.75, 0.375, 0.75, 0.625, 0.75, 0.625, 1.0, 0.375, 1.0, 0.125, 0.5, 0.375, 0.5, 0.375, 0.75, 0.125, 0.75, 0.625, 0.5, 0.875, 0.5, 0.875, 0.75, 0.625, 0.75, 0.375, 0.0, 0.625, 0.0, 0.625, 0.25, 0.375, 0.25, 0.375, 0.25, 0.625, 0.25, 0.625, 0.5, 0.375, 0.5, 0.375, 0.5, 0.625, 0.5, 0.625, 0.75, 0.375, 0.75, 0.375, 0.75, 0.625, 0.75, 0.625, 1.0, 0.375, 1.0, 0.125, 0.5, 0.375, 0.5, 0.375, 0.75, 0.125, 0.75, 0.625, 0.5, 0.875, 0.5, 0.875, 0.75, 0.625, 0.75, 0.375, 0.0, 0.625, 0.0, 0.625, 0.25, 0.375, 0.25, 0.375, 0.25, 0.625, 0.25, 0.625, 0.5, 0.375, 0.5, 0.375, 0.5, 0.625, 0.5, 0.625, 0.75, 0.375, 0.75, 0.375, 0.75, 0.625, 0.75, 0.625, 1.0, 0.375, 1.0, 0.125, 0.5, 0.375, 0.5, 0.375, 0.75, 0.125, 0.75, 0.625, 0.5, 0.875, 0.5, 0.875, 0.75, 0.625, 0.75, 0.375, 0.0, 0.625, 0.0, 0.625, 0.25, 0.375, 0.25, 0.375, 0.25, 0.625, 0.25, 0.625, 0.5, 0.375, 0.5, 0.375, 0.5, 0.625, 0.5, 0.625, 0.75, 0.375, 0.75, 0.375, 0.75, 0.625, 0.75, 0.625, 1.0, 0.375, 1.0, 0.125, 0.5, 0.375, 0.5, 0.375, 0.75, 0.125, 0.75, 0.625, 0.5, 0.875, 0.5, 0.875, 0.75, 0.625, 0.75, 0.375, 0.0, 0.625, 0.0, 0.625, 0.25, 0.375, 0.25, 0.375, 0.25, 0.625, 0.25, 0.625, 0.5, 0.375, 0.5, 0.375, 0.5, 0.625, 0.5, 0.625, 0.75, 0.375, 0.75, 0.375, 0.75, 0.625, 0.75, 0.625, 1.0, 0.375, 1.0, 0.125, 0.5, 0.375, 0.5, 0.375, 0.75, 0.125, 0.75, 0.625, 0.5, 0.875, 0.5, 0.875, 0.75, 0.625, 0.75, 0.375, 0.0, 0.625, 0.0, 0.625, 0.25, 0.375, 0.25, 0.375, 0.25, 0.625, 0.25, 0.625, 0.5, 0.375, 0.5, 0.375, 0.5, 0.625, 0.5, 0.625, 0.75, 0.375, 0.75, 0.375, 0.75, 0.625, 0.75, 0.625, 1.0, 0.375, 1.0, 0.125, 0.5, 0.375, 0.5, 0.375, 0.75, 0.125, 0.75, 0.625, 0.5, 0.875, 0.5, 0.875, 0.75, 0.625, 0.75, 0.375, 0.0, 0.625, 0.0, 0.625, 0.25, 0.375, 0.25, 0.375, 0.25, 0.625, 0.25, 0.625, 0.5, 0.375, 0.5, 0.375, 0.5, 0.625, 0.5, 0.625, 0.75, 0.375, 0.75, 0.375, 0.75, 0.625, 0.75, 0.625, 1.0, 0.375, 1.0, 0.125, 0.5, 0.375, 0.5, 0.375, 0.75, 0.125, 0.75, 0.625, 0.5, 0.875, 0.5, 0.875, 0.75, 0.625, 0.75, 0.375, 0.0, 0.625, 0.0, 0.625, 0.25, 0.375, 0.25, 0.375, 0.25, 0.625, 0.25, 0.625, 0.5, 0.375, 0.5, 0.375, 0.5, 0.625, 0.5, 0.625, 0.75, 0.375, 0.75, 0.375, 0.75, 0.625, 0.75, 0.625, 1.0, 0.375, 1.0, 0.125, 0.5, 0.375, 0.5, 0.375, 0.75, 0.125, 0.75, 0.625, 0.5, 0.875, 0.5, 0.875, 0.75, 0.625, 0.75, 0.375, 0.0, 0.625, 0.0, 0.625, 0.25, 0.375, 0.25, 0.375, 0.25, 0.625, 0.25, 0.625, 0.5, 0.375, 0.5, 0.375, 0.5, 0.625, 0.5, 0.625, 0.75, 0.375, 0.75, 0.375, 0.75, 0.625, 0.75, 0.625, 1.0, 0.375, 1.0, 0.125, 0.5, 0.375, 0.5, 0.375, 0.75, 0.125, 0.75, 0.625, 0.5, 0.875, 0.5, 0.875, 0.75, 0.625, 0.75, 0.375, 0.0, 0.625, 0.0, 0.625, 0.25, 0.375, 0.25, 0.375, 0.25, 0.625, 0.25, 0.625, 0.5, 0.375, 0.5, 0.375, 0.5, 0.625, 0.5, 0.625, 0.75, 0.375, 0.75, 0.375, 0.75, 0.625, 0.75, 0.625, 1.0, 0.375, 1.0, 0.125, 0.5, 0.375, 0.5, 0.375, 0.75, 0.125, 0.75, 0.625, 0.5, 0.875, 0.5, 0.875, 0.75, 0.625, 0.75, 0.375, 0.0, 0.625, 0.0, 0.625, 0.25, 0.375, 0.25, 0.375, 0.25, 0.625, 0.25, 0.625, 0.5, 0.375, 0.5, 0.375, 0.5, 0.625, 0.5, 0.625, 0.75, 0.375, 0.75, 0.375, 0.75, 0.625, 0.75, 0.625, 1.0, 0.375, 1.0, 0.125, 0.5, 0.375, 0.5, 0.375, 0.75, 0.125, 0.75, 0.625, 0.5, 0.875, 0.5, 0.875, 0.75, 0.625, 0.75, 0.375, 0.0, 0.625, 0.0, 0.625, 0.25, 0.375, 0.25, 0.375, 0.25, 0.625, 0.25, 0.625, 0.5, 0.375, 0.5, 0.375, 0.5, 0.625, 0.5, 0.625, 0.75, 0.375, 0.75, 0.375, 0.75, 0.625, 0.75, 0.625, 1.0, 0.375, 1.0, 0.125, 0.5, 0.375, 0.5, 0.375, 0.75, 0.125, 0.75, 0.625, 0.5, 0.875, 0.5, 0.875, 0.75, 0.625, 0.75, 0.375, 0.0, 0.625, 0.0, 0.625, 0.25, 0.375, 0.25, 0.375, 0.25, 0.625, 0.25, 0.625, 0.5, 0.375, 0.5, 0.375, 0.5, 0.625, 0.5, 0.625, 0.75, 0.375, 0.75, 0.375, 0.75, 0.625, 0.75, 0.625, 1.0, 0.375, 1.0, 0.125, 0.5, 0.375, 0.5, 0.375, 0.75, 0.125, 0.75, 0.625, 0.5, 0.875, 0.5, 0.875, 0.75, 0.625, 0.75, 0.375, 0.0, 0.625, 0.0, 0.625, 0.25, 0.375, 0.25, 0.375, 0.25, 0.625, 0.25, 0.625, 0.5, 0.375, 0.5, 0.375, 0.5, 0.625, 0.5, 0.625, 0.75, 0.375, 0.75, 0.375, 0.75, 0.625, 0.75, 0.625, 1.0, 0.375, 1.0, 0.125, 0.5, 0.375, 0.5, 0.375, 0.75, 0.125, 0.75, 0.625, 0.5, 0.875, 0.5, 0.875, 0.75, 0.625, 0.75, 0.375, 0.0, 0.625, 0.0, 0.625, 0.25, 0.375, 0.25, 0.375, 0.25, 0.625, 0.25, 0.625, 0.5, 0.375, 0.5, 0.375, 0.5, 0.625, 0.5, 0.625, 0.75, 0.375, 0.75, 0.375, 0.75, 0.625, 0.75, 0.625, 1.0, 0.375, 1.0, 0.125, 0.5, 0.375, 0.5, 0.375, 0.75, 0.125, 0.75, 0.625, 0.5, 0.875, 0.5, 0.875, 0.75, 0.625, 0.75])
_ca = me_cube_001.color_attributes.new('Col', 'BYTE_COLOR', 'CORNER')
_ca.data.foreach_set('color', [0.147, 0.147, 0.1413, 1.0, 0.1441, 0.1441, 0.1384, 1.0, 0.1441, 0.1441, 0.1384, 1.0, 0.15, 0.15, 0.1441, 1.0, 0.15, 0.15, 0.1441, 1.0, 0.1441, 0.1441, 0.1384, 1.0, 0.1441, 0.1441, 0.1384, 1.0, 0.1441, 0.1441, 0.1384, 1.0, 0.1441, 0.1441, 0.1384, 1.0, 0.1714, 0.1714, 0.1683, 1.0, 0.2623, 0.2623, 0.2582, 1.0, 0.15, 0.15, 0.1441, 1.0, 0.1441, 0.1441, 0.1384, 1.0, 0.1714, 0.1714, 0.1683, 1.0, 0.1441, 0.1441, 0.1384, 1.0, 0.147, 0.147, 0.1413, 1.0, 0.15, 0.15, 0.1441, 1.0, 0.1441, 0.1441, 0.1384, 1.0, 0.1441, 0.1441, 0.1384, 1.0, 0.147, 0.147, 0.1413, 1.0, 0.1441, 0.1441, 0.1384, 1.0, 0.1441, 0.1441, 0.1384, 1.0, 0.1441, 0.1441, 0.1384, 1.0, 0.1714, 0.1714, 0.1683, 1.0, 0.1441, 0.1441, 0.1384, 1.0, 0.15, 0.15, 0.1441, 1.0, 0.2874, 0.2918, 0.2747, 1.0, 0.305, 0.3095, 0.2918, 1.0, 0.1441, 0.1441, 0.1384, 1.0, 0.1441, 0.1441, 0.1384, 1.0, 0.15, 0.15, 0.1441, 1.0, 0.1441, 0.1441, 0.1384, 1.0, 0.1714, 0.1714, 0.1683, 1.0, 0.1441, 0.1441, 0.1384, 1.0, 0.1441, 0.1441, 0.1384, 1.0, 0.2623, 0.2623, 0.2582, 1.0, 0.1441, 0.1441, 0.1384, 1.0, 0.1441, 0.1441, 0.1384, 1.0, 0.1441, 0.1441, 0.1384, 1.0, 0.1441, 0.1441, 0.1384, 1.0, 0.305, 0.3095, 0.2918, 1.0, 0.2874, 0.2918, 0.2747, 1.0, 0.2423, 0.2423, 0.2307, 1.0, 0.3005, 0.305, 0.2874, 1.0, 0.2623, 0.2623, 0.2582, 1.0, 0.1441, 0.1441, 0.1384, 1.0, 0.3005, 0.305, 0.2874, 1.0, 0.2423, 0.2423, 0.2307, 1.0, 0.1441, 0.1441, 0.1384, 1.0, 0.1441, 0.1441, 0.1384, 1.0, 0.305, 0.3095, 0.2918, 1.0, 0.3005, 0.305, 0.2874, 1.0, 0.9734, 0.9734, 0.9734, 1.0, 1.0, 1.0, 1.0, 1.0, 0.7758, 0.7758, 0.7682, 1.0, 0.3564, 0.3613, 0.3467, 1.0, 0.1441, 0.1441, 0.1384, 1.0, 0.1441, 0.1441, 0.1384, 1.0, 0.1746, 0.1746, 0.1683, 1.0, 0.1441, 0.1441, 0.1384, 1.0, 0.1441, 0.1441, 0.1384, 1.0, 0.1441, 0.1441, 0.1384, 1.0, 0.1441, 0.1441, 0.1384, 1.0, 0.1441, 0.1441, 0.1384, 1.0, 0.1441, 0.1441, 0.1384, 1.0, 0.1441, 0.1441, 0.1384, 1.0, 0.1441, 0.1441, 0.1384, 1.0, 0.1441, 0.1441, 0.1384, 1.0, 0.1441, 0.1441, 0.1384, 1.0, 0.1441, 0.1441, 0.1384, 1.0, 0.1441, 0.1441, 0.1384, 1.0, 0.1441, 0.1441, 0.1384, 1.0, 0.1441, 0.1441, 0.1384, 1.0, 0.305, 0.3095, 0.2918, 1.0, 0.305, 0.3095, 0.2918, 1.0, 0.1441, 0.1441, 0.1384, 1.0, 1.0, 1.0, 1.0, 1.0, 1.0, 1.0, 1.0, 1.0, 1.0, 1.0, 1.0, 1.0, 1.0, 1.0, 1.0, 1.0, 0.1441, 0.1441, 0.1384, 1.0, 1.0, 1.0, 1.0, 1.0, 1.0, 1.0, 1.0, 1.0, 0.1441, 0.1441, 0.1384, 1.0, 0.1441, 0.1441, 0.1384, 1.0, 0.1441, 0.1441, 0.1384, 1.0, 0.1441, 0.1441, 0.1384, 1.0, 0.1441, 0.1441, 0.1384, 1.0, 0.1441, 0.1441, 0.1384, 1.0, 0.1441, 0.1441, 0.1384, 1.0, 0.1441, 0.1441, 0.1384, 1.0, 0.1441, 0.1441, 0.1384, 1.0, 0.1441, 0.1441, 0.1384, 1.0, 0.1441, 0.1441, 0.1384, 1.0, 0.1441, 0.1441, 0.1384, 1.0, 0.1746, 0.1746, 0.1683, 1.0, 0.305, 0.3095, 0.2918, 1.0, 0.305, 0.3095, 0.2918, 1.0, 0.2705, 0.2747, 0.2582, 1.0, 0.3005, 0.305, 0.2874, 1.0, 0.1441, 0.1441, 0.1384, 1.0, 0.3005, 0.305, 0.2874, 1.0, 0.2705, 0.2747, 0.2582, 1.0, 0.1441, 0.1441, 0.1384, 1.0, 0.1441, 0.1441, 0.1384, 1.0, 0.305, 0.3095, 0.2918, 1.0, 0.3005, 0.305, 0.2874, 1.0, 0.1441, 0.1441, 0.1384, 1.0, 0.1441, 0.1441, 0.1384, 1.0, 0.2705, 0.2747, 0.2582, 1.0, 0.305, 0.3095, 0.2918, 1.0, 0.1441, 0.1441, 0.1384, 1.0, 0.1441, 0.1441, 0.1384, 1.0, 0.3095, 0.314, 0.2961, 1.0, 0.3095, 0.314, 0.2961, 1.0, 0.1441, 0.1441, 0.1384, 1.0, 0.1441, 0.1441, 0.1384, 1.0, 0.3095, 0.314, 0.2961, 1.0, 0.3325, 0.3372, 0.3185, 1.0, 0.1529, 0.1529, 0.147, 1.0, 0.1529, 0.1529, 0.147, 1.0, 0.3325, 0.3372, 0.3185, 1.0, 0.314, 0.3185, 0.3005, 1.0, 0.6654, 0.6654, 0.6654, 1.0, 0.6654, 0.6654, 0.6654, 1.0, 0.314, 0.3185, 0.3005, 1.0, 0.305, 0.3095, 0.2918, 1.0, 0.15, 0.15, 0.1441, 1.0, 0.15, 0.15, 0.1441, 1.0, 0.305, 0.3095, 0.2918, 1.0, 0.305, 0.3095, 0.2918, 1.0, 0.1441, 0.1441, 0.1384, 1.0, 0.1441, 0.1441, 0.1384, 1.0, 0.305, 0.3095, 0.2918, 1.0, 0.3095, 0.314, 0.2961, 1.0, 0.1441, 0.1441, 0.1384, 1.0, 0.3095, 0.314, 0.2961, 1.0, 0.3095, 0.314, 0.2961, 1.0, 0.3813, 0.3864, 0.3663, 1.0, 0.3095, 0.314, 0.2961, 1.0, 0.305, 0.3095, 0.2918, 1.0, 0.305, 0.3095, 0.2918, 1.0, 0.314, 0.3185, 0.3005, 1.0, 0.3325, 0.3372, 0.3185, 1.0, 0.1441, 0.1441, 0.1384, 1.0, 0.3095, 0.314, 0.2961, 1.0, 0.3813, 0.3864, 0.3663, 1.0, 0.1441, 0.1441, 0.1384, 1.0, 0.1441, 0.1441, 0.1384, 1.0, 0.3813, 0.3864, 0.3663, 1.0, 0.3095, 0.314, 0.2961, 1.0, 0.1441, 0.1441, 0.1384, 1.0, 0.1441, 0.1441, 0.1384, 1.0, 0.1441, 0.1441, 0.1384, 1.0, 0.1529, 0.1529, 0.147, 1.0, 0.6654, 0.6654, 0.6654, 1.0, 0.15, 0.15, 0.1441, 1.0, 0.1441, 0.1441, 0.1384, 1.0, 0.1441, 0.1441, 0.1384, 1.0, 0.1441, 0.1441, 0.1384, 1.0, 0.305, 0.3095, 0.2918, 1.0, 0.305, 0.3095, 0.2918, 1.0, 0.305, 0.3095, 0.2918, 1.0, 0.305, 0.3095, 0.2918, 1.0, 0.305, 0.3095, 0.2918, 1.0, 0.305, 0.3095, 0.2918, 1.0, 0.305, 0.3095, 0.2918, 1.0, 0.305, 0.3095, 0.2918, 1.0, 0.305, 0.3095, 0.2918, 1.0, 0.305, 0.3095, 0.2918, 1.0, 0.305, 0.3095, 0.2918, 1.0, 0.305, 0.3095, 0.2918, 1.0, 0.305, 0.3095, 0.2918, 1.0, 0.305, 0.3095, 0.2918, 1.0, 0.305, 0.3095, 0.2918, 1.0, 0.305, 0.3095, 0.2918, 1.0, 0.305, 0.3095, 0.2918, 1.0, 0.305, 0.3095, 0.2918, 1.0, 0.305, 0.3095, 0.2918, 1.0, 0.305, 0.3095, 0.2918, 1.0, 0.305, 0.3095, 0.2918, 1.0, 0.305, 0.3095, 0.2918, 1.0, 0.305, 0.3095, 0.2918, 1.0, 0.305, 0.3095, 0.2918, 1.0, 1.0, 1.0, 1.0, 1.0, 0.7454, 0.7011, 0.521, 1.0, 0.7454, 0.7011, 0.521, 1.0, 1.0, 1.0, 1.0, 1.0, 1.0, 1.0, 1.0, 1.0, 0.7454, 0.7011, 0.521, 1.0, 0.7454, 0.7011, 0.521, 1.0, 1.0, 1.0, 1.0, 1.0, 1.0, 1.0, 1.0, 1.0, 0.7454, 0.7011, 0.521, 1.0, 0.7454, 0.7011, 0.521, 1.0, 1.0, 1.0, 1.0, 1.0, 1.0, 1.0, 1.0, 1.0, 0.7454, 0.7011, 0.521, 1.0, 0.7454, 0.7011, 0.521, 1.0, 1.0, 1.0, 1.0, 1.0, 1.0, 1.0, 1.0, 1.0, 1.0, 1.0, 1.0, 1.0, 1.0, 1.0, 1.0, 1.0, 1.0, 1.0, 1.0, 1.0, 0.7454, 0.7011, 0.521, 1.0, 0.7454, 0.7011, 0.521, 1.0, 0.7454, 0.7011, 0.521, 1.0, 0.7454, 0.7011, 0.521, 1.0, 1.0, 1.0, 1.0, 1.0, 0.7454, 0.7011, 0.521, 1.0, 0.7454, 0.7011, 0.521, 1.0, 1.0, 1.0, 1.0, 1.0, 1.0, 1.0, 1.0, 1.0, 0.7454, 0.7011, 0.521, 1.0, 0.7454, 0.7011, 0.521, 1.0, 0.9216, 0.9131, 0.855, 1.0, 0.9216, 0.9131, 0.855, 1.0, 0.7454, 0.7011, 0.521, 1.0, 0.7454, 0.7011, 0.521, 1.0, 0.8388, 0.807, 0.6795, 1.0, 0.8388, 0.807, 0.6795, 1.0, 0.7454, 0.7011, 0.521, 1.0, 0.7454, 0.7011, 0.521, 1.0, 1.0, 1.0, 1.0, 1.0, 1.0, 1.0, 1.0, 1.0, 0.9216, 0.9131, 0.855, 1.0, 0.8388, 0.807, 0.6795, 1.0, 1.0, 1.0, 1.0, 1.0, 0.7454, 0.7011, 0.521, 1.0, 0.7454, 0.7011, 0.521, 1.0, 0.7454, 0.7011, 0.521, 1.0, 0.7454, 0.7011, 0.521, 1.0, 1.0, 1.0, 1.0, 1.0, 0.7454, 0.7011, 0.521, 1.0, 0.7454, 0.7011, 0.521, 1.0, 1.0, 1.0, 1.0, 1.0, 1.0, 1.0, 1.0, 1.0, 0.7454, 0.7011, 0.521, 1.0, 0.7454, 0.7011, 0.521, 1.0, 1.0, 1.0, 1.0, 1.0, 1.0, 1.0, 1.0, 1.0, 0.7454, 0.7011, 0.521, 1.0, 0.7454, 0.7011, 0.521, 1.0, 0.9734, 0.9734, 0.9473, 1.0, 0.9734, 0.9734, 0.9473, 1.0, 0.7454, 0.7011, 0.521, 1.0, 0.7454, 0.7011, 0.521, 1.0, 1.0, 1.0, 1.0, 1.0, 1.0, 1.0, 1.0, 1.0, 1.0, 1.0, 1.0, 1.0, 0.9734, 0.9734, 0.9473, 1.0, 1.0, 1.0, 1.0, 1.0, 0.7454, 0.7011, 0.521, 1.0, 0.7454, 0.7011, 0.521, 1.0, 0.7454, 0.7011, 0.521, 1.0, 0.7454, 0.7011, 0.521, 1.0, 0.9911, 0.9911, 0.9911, 1.0, 0.7454, 0.7011, 0.521, 1.0, 0.7454, 0.7011, 0.521, 1.0, 0.9734, 0.956, 0.9473, 1.0, 0.9734, 0.956, 0.9473, 1.0, 0.7454, 0.7011, 0.521, 1.0, 0.7454, 0.7011, 0.521, 1.0, 0.7529, 0.7084, 0.5271, 1.0, 0.7529, 0.7084, 0.5271, 1.0, 0.7454, 0.7011, 0.521, 1.0, 0.7454, 0.7011, 0.521, 1.0, 0.8714, 0.8469, 0.7454, 1.0, 0.8714, 0.8469, 0.7454, 1.0, 0.7454, 0.7011, 0.521, 1.0, 0.7454, 0.7011, 0.521, 1.0, 0.9911, 0.9911, 0.9911, 1.0, 0.8469, 0.8308, 0.8228, 1.0, 0.2086, 0.2016, 0.1812, 1.0, 0.5906, 0.5711, 0.5089, 1.0, 0.9911, 0.9911, 0.9911, 1.0, 0.7454, 0.7011, 0.521, 1.0, 0.7454, 0.7011, 0.521, 1.0, 0.7454, 0.7011, 0.521, 1.0, 0.7454, 0.7011, 0.521, 1.0, 1.0, 1.0, 1.0, 1.0, 0.7454, 0.7011, 0.521, 1.0, 0.7454, 0.7011, 0.521, 1.0, 1.0, 1.0, 1.0, 1.0, 1.0, 1.0, 1.0, 1.0, 0.7454, 0.7011, 0.521, 1.0, 0.7454, 0.7011, 0.521, 1.0, 1.0, 1.0, 1.0, 1.0, 1.0, 1.0, 1.0, 1.0, 0.7454, 0.7011, 0.521, 1.0, 0.7454, 0.7011, 0.521, 1.0, 0.9911, 0.9911, 0.9911, 1.0, 0.9911, 0.9911, 0.9911, 1.0, 0.7454, 0.7011, 0.521, 1.0, 0.7454, 0.7011, 0.521, 1.0, 1.0, 1.0, 1.0, 1.0, 1.0, 1.0, 1.0, 1.0, 1.0, 1.0, 1.0, 1.0, 0.9911, 0.9911, 0.9911, 1.0, 1.0, 1.0, 1.0, 1.0, 0.7454, 0.7011, 0.521, 1.0, 0.7454, 0.7011, 0.521, 1.0, 0.7454, 0.7011, 0.521, 1.0, 0.7454, 0.7011, 0.521, 1.0, 0.9473, 0.9301, 0.8879, 1.0, 0.7454, 0.7011, 0.521, 1.0, 0.7454, 0.7011, 0.521, 1.0, 1.0, 1.0, 1.0, 1.0, 1.0, 1.0, 1.0, 1.0, 0.7454, 0.7011, 0.521, 1.0, 0.7454, 0.7011, 0.521, 1.0, 0.9911, 0.9911, 0.9823, 1.0, 0.9911, 0.9911, 0.9823, 1.0, 0.7454, 0.7011, 0.521, 1.0, 0.7454, 0.7011, 0.521, 1.0, 0.8632, 0.8388, 0.7454, 1.0, 0.8632, 0.8388, 0.7454, 1.0, 0.7454, 0.7011, 0.521, 1.0, 0.7454, 0.7011, 0.521, 1.0, 0.9473, 0.9301, 0.8879, 1.0, 1.0, 1.0, 1.0, 1.0, 0.9911, 0.9911, 0.9823, 1.0, 0.3095, 0.305, 0.2789, 1.0, 0.9473, 0.9301, 0.8879, 1.0, 0.7454, 0.7011, 0.521, 1.0, 0.7454, 0.7011, 0.521, 1.0, 0.7454, 0.7011, 0.521, 1.0, 0.7454, 0.7011, 0.521, 1.0, 0.9131, 0.8879, 0.8228, 1.0, 0.7454, 0.7011, 0.521, 1.0, 0.7454, 0.7011, 0.521, 1.0, 1.0, 1.0, 1.0, 1.0, 1.0, 1.0, 1.0, 1.0, 0.7454, 0.7011, 0.521, 1.0, 0.7454, 0.7011, 0.521, 1.0, 0.9301, 0.9131, 0.8632, 1.0, 0.9301, 0.9131, 0.8632, 1.0, 0.7454, 0.7011, 0.521, 1.0, 0.7454, 0.7011, 0.521, 1.0, 0.9387, 0.9301, 0.8796, 1.0, 0.9387, 0.9301, 0.8796, 1.0, 0.7454, 0.7011, 0.521, 1.0, 0.7454, 0.7011, 0.521, 1.0, 0.9131, 0.8879, 0.8228, 1.0, 0.9911, 0.9911, 0.9911, 1.0, 0.5776, 0.5711, 0.5395, 1.0, 0.2346, 0.2307, 0.2195, 1.0, 0.9131, 0.8879, 0.8228, 1.0, 0.7454, 0.7011, 0.521, 1.0, 0.7454, 0.7011, 0.521, 1.0, 0.7454, 0.7011, 0.521, 1.0, 0.7454, 0.7011, 0.521, 1.0, 0.9473, 0.9387, 0.8963, 1.0, 0.7454, 0.7011, 0.521, 1.0, 0.7454, 0.7011, 0.521, 1.0, 1.0, 1.0, 1.0, 1.0, 1.0, 1.0, 1.0, 1.0, 0.7454, 0.7011, 0.521, 1.0, 0.7454, 0.7011, 0.521, 1.0, 0.9823, 0.9823, 0.9734, 1.0, 0.9823, 0.9823, 0.9734, 1.0, 0.7454, 0.7011, 0.521, 1.0, 0.7454, 0.7011, 0.521, 1.0, 0.9473, 0.9301, 0.8879, 1.0, 0.9473, 0.9301, 0.8879, 1.0, 0.7454, 0.7011, 0.521, 1.0, 0.7454, 0.7011, 0.521, 1.0, 0.9473, 0.9387, 0.8963, 1.0, 0.9911, 0.9911, 0.9911, 1.0, 0.9823, 0.9823, 0.9734, 1.0, 0.807, 0.7913, 0.7529, 1.0, 0.7011, 0.6939, 0.6584, 1.0, 0.7454, 0.7011, 0.521, 1.0, 0.7454, 0.7011, 0.521, 1.0, 0.7454, 0.7011, 0.521, 1.0, 0.7454, 0.7011, 0.521, 1.0, 1.0, 1.0, 1.0, 1.0, 0.7454, 0.7011, 0.521, 1.0, 0.7454, 0.7011, 0.521, 1.0, 1.0, 1.0, 1.0, 1.0, 1.0, 1.0, 1.0, 1.0, 0.7454, 0.7011, 0.521, 1.0, 0.7454, 0.7011, 0.521, 1.0, 0.9647, 0.9647, 0.9473, 1.0, 0.9647, 0.9647, 0.9473, 1.0, 0.7454, 0.7011, 0.521, 1.0, 0.7454, 0.7011, 0.5271, 1.0, 1.0, 1.0, 1.0, 1.0, 1.0, 1.0, 1.0, 1.0, 0.7454, 0.7011, 0.5271, 1.0, 0.7454, 0.7011, 0.521, 1.0, 1.0, 1.0, 1.0, 1.0, 0.9301, 0.9301, 0.9301, 1.0, 0.9047, 0.9047, 0.8879, 1.0, 0.7758, 0.7758, 0.7682, 1.0, 0.2918, 0.2918, 0.2874, 1.0, 0.7454, 0.7011, 0.521, 1.0, 0.7454, 0.7011, 0.521, 1.0, 0.7454, 0.7011, 0.521, 1.0, 0.7454, 0.7011, 0.5271, 1.0, 0.9911, 0.9823, 0.9734, 1.0, 0.7454, 0.7011, 0.521, 1.0, 0.7454, 0.7011, 0.521, 1.0, 1.0, 1.0, 1.0, 1.0, 1.0, 1.0, 1.0, 1.0, 0.7454, 0.7011, 0.521, 1.0, 0.7454, 0.7011, 0.521, 1.0, 1.0, 1.0, 1.0, 1.0, 1.0, 1.0, 1.0, 1.0, 0.7454, 0.7011, 0.521, 1.0, 0.7454, 0.7011, 0.521, 1.0, 0.9473, 0.9387, 0.8963, 1.0, 0.9473, 0.9387, 0.8963, 1.0, 0.7454, 0.7011, 0.521, 1.0, 0.7454, 0.7011, 0.521, 1.0, 0.9911, 0.9823, 0.9734, 1.0, 1.0, 1.0, 1.0, 1.0, 1.0, 1.0, 1.0, 1.0, 0.9473, 0.9387, 0.8963, 1.0, 0.9911, 0.9823, 0.9734, 1.0, 0.7454, 0.7011, 0.521, 1.0, 0.7454, 0.7011, 0.521, 1.0, 0.7454, 0.7011, 0.521, 1.0, 0.7454, 0.7011, 0.521, 1.0, 1.0, 1.0, 1.0, 1.0, 0.7454, 0.7011, 0.521, 1.0, 0.7454, 0.7011, 0.521, 1.0, 0.9911, 0.9911, 0.9823, 1.0, 0.9911, 0.9911, 0.9823, 1.0, 0.7454, 0.7011, 0.521, 1.0, 0.7454, 0.7011, 0.521, 1.0, 0.9734, 0.9734, 0.9734, 1.0, 0.9734, 0.9734, 0.9734, 1.0, 0.7454, 0.7011, 0.521, 1.0, 0.7454, 0.7011, 0.521, 1.0, 1.0, 1.0, 1.0, 1.0, 1.0, 1.0, 1.0, 1.0, 0.7454, 0.7011, 0.521, 1.0, 0.7454, 0.7011, 0.521, 1.0, 1.0, 1.0, 1.0, 1.0, 0.9911, 0.9911, 0.9823, 1.0, 0.9047, 0.9047, 0.9047, 1.0, 0.9911, 0.9911, 0.9911, 1.0, 1.0, 1.0, 1.0, 1.0, 0.7454, 0.7011, 0.521, 1.0, 0.7454, 0.7011, 0.521, 1.0, 0.7454, 0.7011, 0.521, 1.0, 0.7454, 0.7011, 0.521, 1.0, 0.9647, 0.956, 0.9131, 1.0, 0.7454, 0.7011, 0.521, 1.0, 0.7454, 0.7011, 0.521, 1.0, 1.0, 1.0, 1.0, 1.0, 1.0, 1.0, 1.0, 1.0, 0.7454, 0.7011, 0.521, 1.0, 0.7454, 0.7011, 0.521, 1.0, 1.0, 1.0, 1.0, 1.0, 1.0, 1.0, 1.0, 1.0, 0.7454, 0.7011, 0.521, 1.0, 0.7454, 0.7011, 0.521, 1.0, 1.0, 1.0, 1.0, 1.0, 1.0, 1.0, 1.0, 1.0, 0.7454, 0.7011, 0.521, 1.0, 0.7454, 0.7011, 0.521, 1.0, 0.9647, 0.956, 0.9131, 1.0, 1.0, 1.0, 1.0, 1.0, 1.0, 1.0, 1.0, 1.0, 1.0, 1.0, 1.0, 1.0, 0.9647, 0.956, 0.9131, 1.0, 0.7454, 0.7011, 0.521, 1.0, 0.7454, 0.7011, 0.521, 1.0, 0.7454, 0.7011, 0.521, 1.0, 0.7454, 0.7011, 0.521, 1.0, 1.0, 1.0, 1.0, 1.0, 0.1441, 0.1441, 0.1384, 1.0, 0.1441, 0.1441, 0.1384, 1.0, 1.0, 1.0, 1.0, 1.0, 1.0, 1.0, 1.0, 1.0, 0.7454, 0.7011, 0.521, 1.0, 0.7454, 0.7011, 0.521, 1.0, 1.0, 1.0, 1.0, 1.0, 1.0, 1.0, 1.0, 1.0, 0.7454, 0.7011, 0.521, 1.0, 0.7454, 0.7011, 0.521, 1.0, 1.0, 1.0, 1.0, 1.0, 1.0, 1.0, 1.0, 1.0, 0.7454, 0.7011, 0.521, 1.0, 0.7454, 0.7011, 0.521, 1.0, 1.0, 1.0, 1.0, 1.0, 1.0, 1.0, 1.0, 1.0, 1.0, 1.0, 1.0, 1.0, 1.0, 1.0, 1.0, 1.0, 1.0, 1.0, 1.0, 1.0, 0.7454, 0.7011, 0.521, 1.0, 0.7454, 0.7011, 0.521, 1.0, 0.7454, 0.7011, 0.521, 1.0, 0.7454, 0.7011, 0.521, 1.0, 1.0, 1.0, 1.0, 1.0, 0.7454, 0.7011, 0.521, 1.0, 0.7454, 0.7011, 0.521, 1.0, 1.0, 1.0, 1.0, 1.0, 1.0, 1.0, 1.0, 1.0, 0.7454, 0.7011, 0.521, 1.0, 0.7454, 0.7011, 0.521, 1.0, 1.0, 1.0, 1.0, 1.0, 1.0, 1.0, 1.0, 1.0, 0.7454, 0.7011, 0.521, 1.0, 0.7454, 0.7011, 0.521, 1.0, 1.0, 1.0, 1.0, 1.0, 1.0, 1.0, 1.0, 1.0, 0.7454, 0.7011, 0.521, 1.0, 0.7454, 0.7011, 0.521, 1.0, 1.0, 1.0, 1.0, 1.0, 1.0, 1.0, 1.0, 1.0, 1.0, 1.0, 1.0, 1.0, 1.0, 1.0, 1.0, 1.0, 1.0, 1.0, 1.0, 1.0, 0.7454, 0.7011, 0.521, 1.0, 0.7454, 0.7011, 0.521, 1.0, 0.7454, 0.7011, 0.521, 1.0, 0.7454, 0.7011, 0.521, 1.0, 1.0, 1.0, 1.0, 1.0, 0.7454, 0.7011, 0.521, 1.0, 0.7454, 0.7011, 0.521, 1.0, 1.0, 1.0, 1.0, 1.0, 1.0, 1.0, 1.0, 1.0, 0.7454, 0.7011, 0.521, 1.0, 0.7454, 0.7011, 0.521, 1.0, 1.0, 1.0, 1.0, 1.0, 1.0, 1.0, 1.0, 1.0, 0.7454, 0.7011, 0.521, 1.0, 0.7454, 0.7011, 0.521, 1.0, 1.0, 1.0, 1.0, 1.0, 1.0, 1.0, 1.0, 1.0, 0.7454, 0.7011, 0.521, 1.0, 0.7454, 0.7011, 0.521, 1.0, 1.0, 1.0, 1.0, 1.0, 1.0, 1.0, 1.0, 1.0, 1.0, 1.0, 1.0, 1.0, 1.0, 1.0, 1.0, 1.0, 1.0, 1.0, 1.0, 1.0, 0.7454, 0.7011, 0.521, 1.0, 0.7454, 0.7011, 0.521, 1.0, 0.7454, 0.7011, 0.521, 1.0, 0.7454, 0.7011, 0.521, 1.0, 1.0, 1.0, 1.0, 1.0, 0.7454, 0.7011, 0.521, 1.0, 0.7454, 0.7011, 0.521, 1.0, 1.0, 1.0, 1.0, 1.0, 1.0, 1.0, 1.0, 1.0, 0.7454, 0.7011, 0.521, 1.0, 0.7454, 0.7011, 0.521, 1.0, 1.0, 1.0, 1.0, 1.0, 1.0, 1.0, 1.0, 1.0, 0.7454, 0.7011, 0.521, 1.0, 0.7454, 0.7011, 0.521, 1.0, 1.0, 1.0, 1.0, 1.0, 1.0, 1.0, 1.0, 1.0, 0.7454, 0.7011, 0.521, 1.0, 0.7454, 0.7011, 0.521, 1.0, 1.0, 1.0, 1.0, 1.0, 1.0, 1.0, 1.0, 1.0, 1.0, 1.0, 1.0, 1.0, 1.0, 1.0, 1.0, 1.0, 1.0, 1.0, 1.0, 1.0, 0.7454, 0.7011, 0.521, 1.0, 0.7454, 0.7011, 0.521, 1.0, 0.7454, 0.7011, 0.521, 1.0, 0.7454, 0.7011, 0.521, 1.0, 1.0, 1.0, 1.0, 1.0, 0.7454, 0.7011, 0.521, 1.0, 0.7454, 0.7011, 0.521, 1.0, 0.9823, 0.9734, 0.9647, 1.0, 0.9823, 0.9734, 0.9647, 1.0, 0.7454, 0.7011, 0.521, 1.0, 0.7454, 0.7011, 0.521, 1.0, 0.956, 0.9473, 0.9047, 1.0, 0.956, 0.9473, 0.9047, 1.0, 0.7454, 0.7011, 0.521, 1.0, 0.7454, 0.7011, 0.521, 1.0, 1.0, 1.0, 1.0, 1.0, 1.0, 1.0, 1.0, 1.0, 0.7454, 0.7011, 0.521, 1.0, 0.7454, 0.7011, 0.521, 1.0, 1.0, 1.0, 1.0, 1.0, 0.8308, 0.8228, 0.8148, 1.0, 0.4969, 0.491, 0.4678, 1.0, 1.0, 1.0, 1.0, 1.0, 1.0, 1.0, 1.0, 1.0, 0.7454, 0.7011, 0.521, 1.0, 0.7454, 0.7011, 0.521, 1.0, 0.7454, 0.7011, 0.521, 1.0, 0.7454, 0.7011, 0.521, 1.0, 1.0, 1.0, 1.0, 1.0, 0.7454, 0.7011, 0.521, 1.0, 0.7454, 0.7011, 0.521, 1.0, 1.0, 1.0, 1.0, 1.0, 1.0, 1.0, 1.0, 1.0, 0.7454, 0.7011, 0.521, 1.0, 0.8228, 0.7991, 0.6724, 1.0, 0.8796, 0.8632, 0.7682, 1.0, 0.8796, 0.8632, 0.7682, 1.0, 0.8228, 0.7991, 0.6724, 1.0, 0.7605, 0.7157, 0.5395, 1.0, 1.0, 1.0, 1.0, 1.0, 1.0, 1.0, 1.0, 1.0, 0.7605, 0.7157, 0.5395, 1.0, 0.7454, 0.7011, 0.521, 1.0, 1.0, 1.0, 1.0, 1.0, 0.956, 0.956, 0.956, 1.0, 0.1812, 0.1812, 0.1714, 1.0, 0.4233, 0.4233, 0.4179, 1.0, 1.0, 1.0, 1.0, 1.0, 0.8228, 0.7991, 0.6724, 1.0, 0.7454, 0.7011, 0.521, 1.0, 0.7454, 0.7011, 0.521, 1.0, 0.7605, 0.7157, 0.5395, 1.0, 1.0, 1.0, 1.0, 1.0, 0.7454, 0.7011, 0.521, 1.0, 0.7454, 0.7011, 0.521, 1.0, 0.956, 0.9387, 0.9047, 1.0, 0.956, 0.9387, 0.9047, 1.0, 0.7454, 0.7011, 0.521, 1.0, 0.7454, 0.7011, 0.521, 1.0, 0.9823, 0.9823, 0.9823, 1.0, 0.9823, 0.9823, 0.9823, 1.0, 0.7454, 0.7011, 0.521, 1.0, 0.7454, 0.7011, 0.521, 1.0, 1.0, 1.0, 1.0, 1.0, 1.0, 1.0, 1.0, 1.0, 0.7454, 0.7011, 0.521, 1.0, 0.7454, 0.7011, 0.521, 1.0, 1.0, 1.0, 1.0, 1.0, 0.7157, 0.7011, 0.6724, 1.0, 0.6724, 0.6724, 0.6724, 1.0, 1.0, 1.0, 1.0, 1.0, 1.0, 1.0, 1.0, 1.0, 0.7454, 0.7011, 0.521, 1.0, 0.7454, 0.7011, 0.521, 1.0, 0.7454, 0.7011, 0.521, 1.0, 0.7454, 0.7011, 0.521, 1.0, 1.0, 1.0, 1.0, 1.0, 0.7454, 0.7011, 0.521, 1.0, 0.7454, 0.7011, 0.521, 1.0, 1.0, 1.0, 1.0, 1.0, 1.0, 1.0, 1.0, 1.0, 0.7454, 0.7011, 0.521, 1.0, 0.7454, 0.7011, 0.521, 1.0, 1.0, 1.0, 1.0, 1.0, 1.0, 1.0, 1.0, 1.0, 0.7454, 0.7011, 0.521, 1.0, 0.7454, 0.7011, 0.521, 1.0, 1.0, 1.0, 0.9911, 1.0, 1.0, 1.0, 0.9911, 1.0, 0.7454, 0.7011, 0.521, 1.0, 0.7454, 0.7011, 0.521, 1.0, 1.0, 1.0, 1.0, 1.0, 1.0, 1.0, 1.0, 1.0, 0.9647, 0.9647, 0.9647, 1.0, 1.0, 1.0, 0.9911, 1.0, 1.0, 1.0, 1.0, 1.0, 0.7454, 0.7011, 0.521, 1.0, 0.7454, 0.7011, 0.521, 1.0, 0.7454, 0.7011, 0.521, 1.0, 0.7454, 0.7011, 0.521, 1.0, 1.0, 1.0, 1.0, 1.0, 0.7454, 0.7011, 0.521, 1.0, 0.7454, 0.7011, 0.521, 1.0, 1.0, 1.0, 1.0, 1.0, 1.0, 1.0, 1.0, 1.0, 0.7454, 0.7011, 0.521, 1.0, 0.7454, 0.7011, 0.521, 1.0, 0.9647, 0.9647, 0.9387, 1.0, 0.9647, 0.9647, 0.9387, 1.0, 0.7454, 0.7011, 0.521, 1.0, 0.7454, 0.7011, 0.521, 1.0, 0.9734, 0.956, 0.9387, 1.0, 0.9734, 0.956, 0.9387, 1.0, 0.7454, 0.7011, 0.521, 1.0, 0.7454, 0.7011, 0.521, 1.0, 1.0, 1.0, 1.0, 1.0, 1.0, 1.0, 1.0, 1.0, 0.8148, 0.8148, 0.7913, 1.0, 0.9734, 0.956, 0.9387, 1.0, 1.0, 1.0, 1.0, 1.0, 0.7454, 0.7011, 0.521, 1.0, 0.7454, 0.7011, 0.521, 1.0, 0.7454, 0.7011, 0.521, 1.0, 0.7454, 0.7011, 0.521, 1.0, 1.0, 1.0, 1.0, 1.0, 0.7454, 0.7011, 0.521, 1.0, 0.7454, 0.7011, 0.521, 1.0, 1.0, 1.0, 1.0, 1.0, 1.0, 1.0, 1.0, 1.0, 0.7454, 0.7011, 0.521, 1.0, 0.7454, 0.7011, 0.521, 1.0, 1.0, 1.0, 1.0, 1.0, 1.0, 1.0, 1.0, 1.0, 0.7454, 0.7011, 0.521, 1.0, 0.7454, 0.7011, 0.521, 1.0, 1.0, 1.0, 1.0, 1.0, 1.0, 1.0, 1.0, 1.0, 0.7454, 0.7011, 0.521, 1.0, 0.7454, 0.7011, 0.521, 1.0, 1.0, 1.0, 1.0, 1.0, 1.0, 1.0, 1.0, 1.0, 1.0, 1.0, 1.0, 1.0, 1.0, 1.0, 1.0, 1.0, 1.0, 1.0, 1.0, 1.0, 0.7454, 0.7011, 0.521, 1.0, 0.7454, 0.7011, 0.521, 1.0, 0.7454, 0.7011, 0.521, 1.0, 0.7454, 0.7011, 0.521, 1.0, 1.0, 1.0, 1.0, 1.0, 0.7454, 0.7011, 0.521, 1.0, 0.7454, 0.7011, 0.521, 1.0, 1.0, 1.0, 1.0, 1.0, 1.0, 1.0, 1.0, 1.0, 0.7454, 0.7011, 0.521, 1.0, 0.7454, 0.7011, 0.521, 1.0, 1.0, 1.0, 1.0, 1.0, 1.0, 1.0, 1.0, 1.0, 0.7454, 0.7011, 0.521, 1.0, 0.7454, 0.7011, 0.521, 1.0, 1.0, 1.0, 1.0, 1.0, 1.0, 1.0, 1.0, 1.0, 0.7454, 0.7011, 0.521, 1.0, 0.7454, 0.7011, 0.521, 1.0, 1.0, 1.0, 1.0, 1.0, 1.0, 1.0, 1.0, 1.0, 1.0, 1.0, 1.0, 1.0, 1.0, 1.0, 1.0, 1.0, 1.0, 1.0, 1.0, 1.0, 0.7454, 0.7011, 0.521, 1.0, 0.7454, 0.7011, 0.521, 1.0, 0.7454, 0.7011, 0.521, 1.0, 0.7454, 0.7011, 0.521, 1.0, 1.0, 1.0, 1.0, 1.0, 0.7454, 0.7011, 0.521, 1.0, 0.7454, 0.7011, 0.521, 1.0, 1.0, 1.0, 1.0, 1.0, 1.0, 1.0, 1.0, 1.0, 0.7454, 0.7011, 0.521, 1.0, 0.7454, 0.7011, 0.521, 1.0, 1.0, 1.0, 1.0, 1.0, 1.0, 1.0, 1.0, 1.0, 0.7454, 0.7011, 0.521, 1.0, 0.7454, 0.7011, 0.521, 1.0, 1.0, 1.0, 1.0, 1.0, 1.0, 1.0, 1.0, 1.0, 0.7454, 0.7011, 0.521, 1.0, 0.7454, 0.7011, 0.521, 1.0, 1.0, 1.0, 1.0, 1.0, 1.0, 1.0, 1.0, 1.0, 0.9734, 0.9734, 0.9734, 1.0, 1.0, 1.0, 1.0, 1.0, 1.0, 1.0, 1.0, 1.0, 0.7454, 0.7011, 0.521, 1.0, 0.7454, 0.7011, 0.521, 1.0, 0.7454, 0.7011, 0.521, 1.0, 0.7454, 0.7011, 0.521, 1.0, 1.0, 1.0, 1.0, 1.0, 0.7454, 0.7011, 0.521, 1.0, 0.7454, 0.7011, 0.521, 1.0, 0.9301, 0.9216, 0.8714, 1.0, 0.9301, 0.9216, 0.8714, 1.0, 0.7454, 0.7011, 0.521, 1.0, 0.7454, 0.7011, 0.521, 1.0, 1.0, 0.9911, 0.9911, 1.0, 1.0, 0.9911, 0.9911, 1.0, 0.7454, 0.7011, 0.521, 1.0, 0.7454, 0.7011, 0.521, 1.0, 1.0, 1.0, 1.0, 1.0, 1.0, 1.0, 1.0, 1.0, 0.7454, 0.7011, 0.521, 1.0, 0.7454, 0.7011, 0.521, 1.0, 1.0, 1.0, 1.0, 1.0, 0.9301, 0.9216, 0.8714, 1.0, 1.0, 0.9911, 0.9911, 1.0, 1.0, 1.0, 1.0, 1.0, 1.0, 1.0, 1.0, 1.0, 0.7454, 0.7011, 0.521, 1.0, 0.7454, 0.7011, 0.521, 1.0, 0.7454, 0.7011, 0.521, 1.0, 0.7454, 0.7011, 0.521, 1.0, 1.0, 1.0, 1.0, 1.0, 0.7454, 0.7011, 0.521, 1.0, 0.7454, 0.7011, 0.521, 1.0, 1.0, 1.0, 1.0, 1.0, 1.0, 1.0, 1.0, 1.0, 0.7454, 0.7011, 0.521, 1.0, 0.7454, 0.7011, 0.521, 1.0, 1.0, 1.0, 1.0, 1.0, 1.0, 1.0, 1.0, 1.0, 0.7454, 0.7011, 0.521, 1.0, 0.7454, 0.7011, 0.521, 1.0, 0.9823, 0.9823, 0.9823, 1.0, 0.9823, 0.9823, 0.9823, 1.0, 0.7454, 0.7011, 0.521, 1.0, 0.7454, 0.7011, 0.521, 1.0, 1.0, 1.0, 1.0, 1.0, 1.0, 1.0, 1.0, 1.0, 1.0, 1.0, 1.0, 1.0, 0.9734, 0.9734, 0.9734, 1.0, 0.9911, 0.9911, 0.9911, 1.0, 0.7454, 0.7011, 0.521, 1.0, 0.7454, 0.7011, 0.521, 1.0, 0.7454, 0.7011, 0.521, 1.0, 0.7454, 0.7011, 0.521, 1.0, 0.8388, 0.7991, 0.6867, 1.0, 0.7454, 0.7011, 0.521, 1.0, 0.7454, 0.7011, 0.521, 1.0, 1.0, 1.0, 1.0, 1.0, 1.0, 1.0, 1.0, 1.0, 0.7454, 0.7011, 0.521, 1.0, 0.7454, 0.7011, 0.521, 1.0, 1.0, 1.0, 1.0, 1.0, 1.0, 1.0, 1.0, 1.0, 0.7454, 0.7011, 0.521, 1.0, 0.7454, 0.7011, 0.521, 1.0, 0.9911, 0.9911, 0.9911, 1.0, 0.9911, 0.9911, 0.9911, 1.0, 0.7454, 0.7011, 0.521, 1.0, 0.7454, 0.7011, 0.521, 1.0, 0.8388, 0.7991, 0.6867, 1.0, 1.0, 1.0, 1.0, 1.0, 1.0, 1.0, 1.0, 1.0, 0.9911, 0.9911, 0.9911, 1.0, 0.7758, 0.7379, 0.6308, 1.0, 0.7454, 0.7011, 0.521, 1.0, 0.7454, 0.7011, 0.521, 1.0, 0.7454, 0.7011, 0.521, 1.0, 0.7454, 0.7011, 0.521, 1.0, 0.9734, 0.956, 0.9301, 1.0, 0.7454, 0.7011, 0.521, 1.0, 0.7454, 0.7011, 0.521, 1.0, 1.0, 1.0, 1.0, 1.0, 1.0, 1.0, 1.0, 1.0, 0.7454, 0.7011, 0.521, 1.0, 0.7454, 0.7011, 0.521, 1.0, 1.0, 1.0, 1.0, 1.0, 1.0, 1.0, 1.0, 1.0, 0.7454, 0.7011, 0.521, 1.0, 0.7454, 0.7011, 0.521, 1.0, 1.0, 1.0, 1.0, 1.0, 1.0, 1.0, 1.0, 1.0, 0.7454, 0.7011, 0.521, 1.0, 0.7454, 0.7011, 0.521, 1.0, 0.9734, 0.956, 0.9301, 1.0, 1.0, 1.0, 1.0, 1.0, 1.0, 1.0, 1.0, 1.0, 1.0, 1.0, 1.0, 1.0, 0.8148, 0.7991, 0.7835, 1.0, 0.7454, 0.7011, 0.521, 1.0, 0.7454, 0.7011, 0.521, 1.0, 0.7454, 0.7011, 0.521, 1.0, 0.7454, 0.7011, 0.521, 1.0, 1.0, 1.0, 1.0, 1.0, 0.7454, 0.7011, 0.521, 1.0, 0.7454, 0.7011, 0.521, 1.0, 0.9734, 0.9734, 0.9473, 1.0, 0.9734, 0.9734, 0.9473, 1.0, 0.7454, 0.7011, 0.521, 1.0, 0.7454, 0.7011, 0.521, 1.0, 0.9823, 0.9734, 0.956, 1.0, 0.9823, 0.9734, 0.956, 1.0, 0.7454, 0.7011, 0.521, 1.0, 0.7454, 0.7011, 0.521, 1.0, 1.0, 1.0, 1.0, 1.0, 1.0, 1.0, 1.0, 1.0, 0.7454, 0.7011, 0.521, 1.0, 0.7454, 0.7011, 0.521, 1.0, 1.0, 1.0, 1.0, 1.0, 0.9734, 0.9734, 0.9473, 1.0, 0.9823, 0.9734, 0.956, 1.0, 1.0, 1.0, 1.0, 1.0, 1.0, 1.0, 1.0, 1.0, 0.7454, 0.7011, 0.521, 1.0, 0.7454, 0.7011, 0.521, 1.0, 0.7454, 0.7011, 0.521, 1.0, 0.7454, 0.7011, 0.521, 1.0, 1.0, 1.0, 1.0, 1.0, 0.7454, 0.7011, 0.521, 1.0, 0.7454, 0.7011, 0.521, 1.0, 1.0, 1.0, 1.0, 1.0, 1.0, 1.0, 1.0, 1.0, 0.7454, 0.7011, 0.521, 1.0, 0.7454, 0.7011, 0.521, 1.0, 1.0, 1.0, 1.0, 1.0, 1.0, 1.0, 1.0, 1.0, 0.7454, 0.7011, 0.521, 1.0, 0.7454, 0.7011, 0.521, 1.0, 1.0, 1.0, 1.0, 1.0, 1.0, 1.0, 1.0, 1.0, 0.7454, 0.7011, 0.521, 1.0, 0.7454, 0.7011, 0.521, 1.0, 1.0, 1.0, 1.0, 1.0, 1.0, 1.0, 1.0, 1.0, 1.0, 1.0, 1.0, 1.0, 1.0, 1.0, 1.0, 1.0, 0.9647, 0.9647, 0.9647, 1.0, 0.7454, 0.7011, 0.521, 1.0, 0.7454, 0.7011, 0.521, 1.0, 0.7454, 0.7011, 0.521, 1.0, 0.7454, 0.7011, 0.521, 1.0, 1.0, 1.0, 1.0, 1.0, 0.7454, 0.7011, 0.521, 1.0, 0.7454, 0.7011, 0.521, 1.0, 1.0, 1.0, 1.0, 1.0, 1.0, 1.0, 1.0, 1.0, 0.7454, 0.7011, 0.521, 1.0, 0.7454, 0.7011, 0.521, 1.0, 1.0, 1.0, 1.0, 1.0, 1.0, 1.0, 1.0, 1.0, 0.7454, 0.7011, 0.521, 1.0, 0.7454, 0.7011, 0.521, 1.0, 1.0, 1.0, 1.0, 1.0, 1.0, 1.0, 1.0, 1.0, 0.7454, 0.7011, 0.521, 1.0, 0.7454, 0.7011, 0.521, 1.0, 1.0, 1.0, 1.0, 1.0, 1.0, 1.0, 1.0, 1.0, 1.0, 1.0, 1.0, 1.0, 1.0, 1.0, 1.0, 1.0, 1.0, 1.0, 1.0, 1.0, 0.7454, 0.7011, 0.521, 1.0, 0.7454, 0.7011, 0.521, 1.0, 0.7454, 0.7011, 0.521, 1.0, 0.7454, 0.7011, 0.521, 1.0, 1.0, 1.0, 1.0, 1.0, 0.7454, 0.7011, 0.521, 1.0, 0.7454, 0.7011, 0.521, 1.0, 1.0, 1.0, 1.0, 1.0, 1.0, 1.0, 1.0, 1.0, 0.7454, 0.7011, 0.521, 1.0, 0.7454, 0.7011, 0.521, 1.0, 1.0, 1.0, 1.0, 1.0, 1.0, 1.0, 1.0, 1.0, 0.7454, 0.7011, 0.521, 1.0, 0.7454, 0.7011, 0.521, 1.0, 1.0, 1.0, 1.0, 1.0, 1.0, 1.0, 1.0, 1.0, 0.7454, 0.7011, 0.521, 1.0, 0.7454, 0.7011, 0.521, 1.0, 1.0, 1.0, 1.0, 1.0, 1.0, 1.0, 1.0, 1.0, 1.0, 1.0, 1.0, 1.0, 1.0, 1.0, 1.0, 1.0, 1.0, 1.0, 1.0, 1.0, 0.7454, 0.7011, 0.521, 1.0, 0.7454, 0.7011, 0.521, 1.0, 0.7454, 0.7011, 0.521, 1.0, 0.7454, 0.7011, 0.521, 1.0, 0.9823, 0.9823, 0.9647, 1.0, 0.7454, 0.7011, 0.521, 1.0, 0.7454, 0.7011, 0.521, 1.0, 0.9387, 0.9387, 0.9131, 1.0, 0.9387, 0.9387, 0.9131, 1.0, 0.7454, 0.7011, 0.521, 1.0, 0.7454, 0.7011, 0.521, 1.0, 1.0, 1.0, 1.0, 1.0, 1.0, 1.0, 1.0, 1.0, 0.7454, 0.7011, 0.521, 1.0, 0.7454, 0.7011, 0.521, 1.0, 1.0, 1.0, 1.0, 1.0, 1.0, 1.0, 1.0, 1.0, 0.7454, 0.7011, 0.521, 1.0, 0.7454, 0.7011, 0.521, 1.0, 0.9823, 0.9823, 0.9647, 1.0, 0.9387, 0.9387, 0.9131, 1.0, 1.0, 1.0, 1.0, 1.0, 1.0, 1.0, 1.0, 1.0, 0.9823, 0.9823, 0.9647, 1.0, 0.7454, 0.7011, 0.521, 1.0, 0.7454, 0.7011, 0.521, 1.0, 0.7454, 0.7011, 0.521, 1.0, 0.7454, 0.7011, 0.521, 1.0, 1.0, 0.9911, 0.9911, 1.0, 0.7454, 0.7011, 0.521, 1.0, 0.7454, 0.7011, 0.521, 1.0, 0.9734, 0.9647, 0.9473, 1.0, 0.9734, 0.9647, 0.9473, 1.0, 0.7454, 0.7011, 0.521, 1.0, 0.7454, 0.7011, 0.521, 1.0, 1.0, 1.0, 1.0, 1.0, 1.0, 1.0, 1.0, 1.0, 0.7454, 0.7011, 0.521, 1.0, 0.7454, 0.7011, 0.521, 1.0, 1.0, 1.0, 1.0, 1.0, 1.0, 1.0, 1.0, 1.0, 0.7454, 0.7011, 0.521, 1.0, 0.7454, 0.7011, 0.521, 1.0, 1.0, 0.9911, 0.9911, 1.0, 0.9734, 0.9647, 0.9473, 1.0, 1.0, 1.0, 1.0, 1.0, 1.0, 1.0, 1.0, 1.0, 0.7379, 0.7305, 0.7305, 1.0, 0.7454, 0.7011, 0.521, 1.0, 0.7454, 0.7011, 0.521, 1.0, 0.7454, 0.7011, 0.521, 1.0, 0.7454, 0.7011, 0.521, 1.0, 0.7605, 0.7157, 0.5395, 1.0, 0.7454, 0.7011, 0.521, 1.0, 0.7454, 0.7011, 0.521, 1.0, 0.9911, 0.9823, 0.9734, 1.0, 0.9911, 0.9823, 0.9734, 1.0, 0.7454, 0.7011, 0.521, 1.0, 0.7454, 0.7011, 0.521, 1.0, 0.9047, 0.8879, 0.8148, 1.0, 0.9047, 0.8879, 0.8148, 1.0, 0.7454, 0.7011, 0.521, 1.0, 0.7454, 0.7011, 0.521, 1.0, 0.9047, 0.8879, 0.8148, 1.0, 0.9047, 0.8879, 0.8148, 1.0, 0.7454, 0.7011, 0.521, 1.0, 0.7454, 0.7011, 0.521, 1.0, 0.7605, 0.7157, 0.5395, 1.0, 0.9911, 0.9823, 0.9734, 1.0, 0.9047, 0.8879, 0.8148, 1.0, 0.9047, 0.8879, 0.8148, 1.0, 0.4678, 0.4452, 0.3515, 1.0, 0.7454, 0.7011, 0.521, 1.0, 0.7454, 0.7011, 0.521, 1.0, 0.7454, 0.7011, 0.521, 1.0, 0.7454, 0.7011, 0.521, 1.0, 1.0, 1.0, 0.9911, 1.0, 0.7454, 0.7011, 0.521, 1.0, 0.7454, 0.7011, 0.521, 1.0, 0.9823, 0.9734, 0.9647, 1.0, 0.9823, 0.9734, 0.9647, 1.0, 0.7454, 0.7011, 0.521, 1.0, 0.7454, 0.7011, 0.521, 1.0, 0.9647, 0.9647, 0.9387, 1.0, 0.9647, 0.9647, 0.9387, 1.0, 0.7454, 0.7011, 0.521, 1.0, 0.7454, 0.7011, 0.521, 1.0, 1.0, 1.0, 1.0, 1.0, 1.0, 1.0, 1.0, 1.0, 0.7454, 0.7011, 0.521, 1.0, 0.7454, 0.7011, 0.521, 1.0, 1.0, 1.0, 0.9911, 1.0, 0.9823, 0.9734, 0.9647, 1.0, 0.9647, 0.9647, 0.9387, 1.0, 1.0, 1.0, 1.0, 1.0, 1.0, 1.0, 0.9911, 1.0, 0.7454, 0.7011, 0.521, 1.0, 0.7454, 0.7011, 0.521, 1.0, 0.7454, 0.7011, 0.521, 1.0, 0.7454, 0.7011, 0.521, 1.0, 1.0, 1.0, 1.0, 1.0, 0.7454, 0.7011, 0.521, 1.0, 0.7454, 0.7011, 0.521, 1.0, 0.9301, 0.9131, 0.8714, 1.0, 0.9301, 0.9131, 0.8714, 1.0, 0.7454, 0.7011, 0.521, 1.0, 0.7454, 0.7011, 0.521, 1.0, 1.0, 1.0, 1.0, 1.0, 1.0, 1.0, 1.0, 1.0, 0.7454, 0.7011, 0.521, 1.0, 0.7454, 0.7011, 0.521, 1.0, 1.0, 1.0, 1.0, 1.0, 1.0, 1.0, 1.0, 1.0, 0.7454, 0.7011, 0.521, 1.0, 0.7454, 0.7011, 0.521, 1.0, 1.0, 1.0, 1.0, 1.0, 0.9301, 0.9131, 0.8714, 1.0, 1.0, 1.0, 1.0, 1.0, 1.0, 1.0, 1.0, 1.0, 1.0, 1.0, 1.0, 1.0, 0.7454, 0.7011, 0.521, 1.0, 0.7454, 0.7011, 0.521, 1.0, 0.7454, 0.7011, 0.521, 1.0, 0.7454, 0.7011, 0.521, 1.0, 0.9301, 0.9131, 0.8632, 1.0, 0.7454, 0.7011, 0.521, 1.0, 0.7454, 0.7011, 0.521, 1.0, 1.0, 1.0, 1.0, 1.0, 1.0, 1.0, 1.0, 1.0, 0.7454, 0.7011, 0.521, 1.0, 0.7454, 0.7011, 0.521, 1.0, 1.0, 1.0, 1.0, 1.0, 1.0, 1.0, 1.0, 1.0, 0.7454, 0.7011, 0.521, 1.0, 0.7454, 0.7011, 0.521, 1.0, 1.0, 1.0, 1.0, 1.0, 1.0, 1.0, 1.0, 1.0, 0.7454, 0.7011, 0.521, 1.0, 0.7454, 0.7011, 0.521, 1.0, 0.9301, 0.9131, 0.8632, 1.0, 1.0, 1.0, 1.0, 1.0, 1.0, 1.0, 1.0, 1.0, 1.0, 1.0, 1.0, 1.0, 0.9301, 0.9131, 0.8632, 1.0, 0.7454, 0.7011, 0.521, 1.0, 0.7454, 0.7011, 0.521, 1.0, 0.7454, 0.7011, 0.521, 1.0, 0.7454, 0.7011, 0.521, 1.0, 0.9387, 0.9301, 0.8879, 1.0, 0.7454, 0.7011, 0.521, 1.0, 0.7454, 0.7011, 0.521, 1.0, 1.0, 1.0, 1.0, 1.0, 1.0, 1.0, 1.0, 1.0, 0.7454, 0.7011, 0.521, 1.0, 0.7454, 0.7011, 0.521, 1.0, 0.9734, 0.9734, 0.9387, 1.0, 0.9734, 0.9734, 0.9387, 1.0, 0.7454, 0.7011, 0.521, 1.0, 0.7454, 0.7011, 0.521, 1.0, 1.0, 1.0, 1.0, 1.0, 1.0, 1.0, 1.0, 1.0, 0.7454, 0.7011, 0.521, 1.0, 0.7454, 0.7011, 0.521, 1.0, 0.9387, 0.9301, 0.8879, 1.0, 1.0, 1.0, 1.0, 1.0, 0.9734, 0.9734, 0.9387, 1.0, 1.0, 1.0, 1.0, 1.0, 0.9387, 0.9301, 0.8879, 1.0, 0.7454, 0.7011, 0.521, 1.0, 0.7454, 0.7011, 0.521, 1.0, 0.7454, 0.7011, 0.521, 1.0, 0.7454, 0.7011, 0.521, 1.0, 1.0, 1.0, 1.0, 1.0, 0.7454, 0.7011, 0.521, 1.0, 0.7454, 0.7011, 0.521, 1.0, 0.9301, 0.9216, 0.8714, 1.0, 0.9301, 0.9216, 0.8714, 1.0, 0.7454, 0.7011, 0.521, 1.0, 0.7454, 0.7011, 0.521, 1.0, 1.0, 1.0, 1.0, 1.0, 1.0, 1.0, 1.0, 1.0, 0.7454, 0.7011, 0.521, 1.0, 0.7454, 0.7011, 0.521, 1.0, 1.0, 1.0, 1.0, 1.0, 1.0, 1.0, 1.0, 1.0, 0.7454, 0.7011, 0.521, 1.0, 0.7454, 0.7011, 0.521, 1.0, 1.0, 1.0, 1.0, 1.0, 0.9301, 0.9216, 0.8714, 1.0, 1.0, 1.0, 1.0, 1.0, 1.0, 1.0, 1.0, 1.0, 1.0, 1.0, 1.0, 1.0, 0.7454, 0.7011, 0.521, 1.0, 0.7454, 0.7011, 0.521, 1.0, 0.7454, 0.7011, 0.521, 1.0, 0.7454, 0.7011, 0.521, 1.0])
me_cube_001.use_remesh_preserve_volume = False
me_cube_001.use_remesh_preserve_attributes = False
me_cube_001.use_mirror_vertex_groups = False
me_cube_001.use_paint_bone_selection = False
me_cube_001.use_paint_mask = True
me_cube_001.update()

# ---- objects
ob_cash_register = bpy.data.objects.new('Cash Register', me_cube_001)

# ---- transforms, parenting, visibility, modifiers, constraints
ob_cash_register.location = (1.479, 0.0, 3.83)
ob_cash_register.scale = (0.9053, 0.876, 0.1518)
ob_cash_register.lineart.crease_threshold = 0.0

# ---- collection membership
col_collection.objects.link(ob_cash_register)

# ---- scene / render settings (as saved in the file)
scene.frame_start = 1; scene.frame_end = 250; scene.frame_set(1)
scene.render.engine = 'BLENDER_EEVEE_NEXT'
scene.cycles.use_denoising = False
scene.cycles.samples = 128
scene.cycles.sampling_pattern = 'TABULATED_SOBOL'
scene.cycles.use_adaptive_sampling = False
scene.cycles.use_light_tree = False
scene.view_settings.view_transform = 'Filmic'
bpy.context.view_layer.update()

# ---- added for rendering (the .blend has no active camera and no usable light): camera, sun
cam_auto = bpy.data.cameras.new('AutoCamera')
cam_auto.lens = 50.0
cam_auto.sensor_width = 36.0
cam_auto.clip_end = 1000.0
ob_auto_camera = bpy.data.objects.new('AutoCamera', cam_auto)
scene.collection.objects.link(ob_auto_camera)
ob_auto_camera.location = (4.04692, -3.10286, 6.30634)
ob_auto_camera.rotation_euler = (1.09748, -7.21219e-08, 0.694738)
scene.camera = ob_auto_camera
light_auto_sun = bpy.data.lights.new('AutoSun', 'SUN')
light_auto_sun.energy = 3.0
light_auto_sun.angle = 0.0523599
ob_auto_sun = bpy.data.objects.new('AutoSun', light_auto_sun)
scene.collection.objects.link(ob_auto_sun)
ob_auto_sun.rotation_euler = (0.872665, 0.174533, 0.523599)
bpy.context.view_layer.update()
